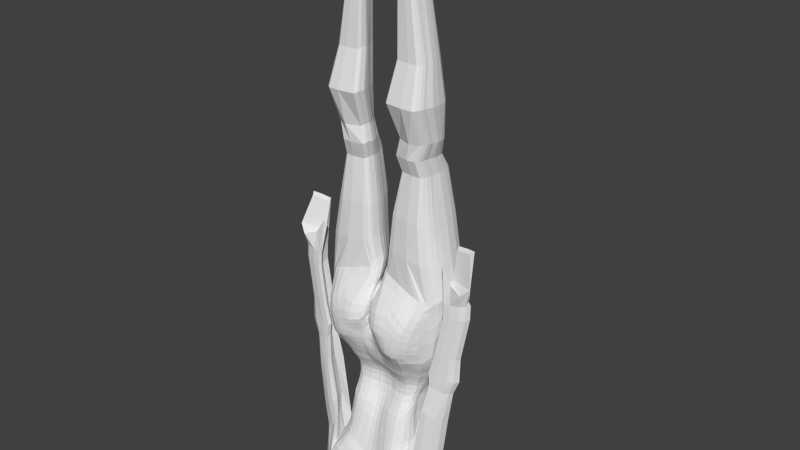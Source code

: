 # Source: FemaleBase001.blend  (saved by Blender 2.76.0; exported with 4.5.12 LTS)
import bpy
from mathutils import Matrix  # noqa: F401  (used for matrix-valued properties, if any)

bpy.ops.wm.read_factory_settings(use_empty=True)
scene = bpy.context.scene
scene.name = 'Scene'

# ---- collections
col_collection_1 = bpy.data.collections.new('Collection 1'); scene.collection.children.link(col_collection_1)

# ---- world
world_world = bpy.data.worlds.new('World'); scene.world = world_world
world_world.color = (0.05088, 0.05088, 0.05088)
world_world.use_sun_shadow = False
world_world.sun_shadow_jitter_overblur = 0.0
world_world.cycles.sampling_method = 'MANUAL'
world_world.cycles.sample_map_resolution = 256

# ---- meshes
me_cube_002 = bpy.data.meshes.new('Cube.002')
me_cube_002.from_pydata([(0.2256, 2.076, -0.08792), (0.5267, 2.959, -0.3782), (0.3283, 2.146, -0.6707), (0.5521, 2.975, -0.8988), (0.328, 2.558, -0.8042), (0.3961, 2.527, -0.0376), (0.649, 3.076, -0.4495), (0.382, 1.991, -0.4623), (0.4774, 2.574, -0.4441), (0.1141, 0.9296, -0.2255), (0.4023, 1.597, -0.07682), (0.05245, 0.9389, -0.868), (0.4005, 1.572, -0.6352), (0.4815, 1.27, -0.7942), (0.4909, 1.301, -0.1047), (0.4493, 1.643, -0.1368), (0.02297, 0.6846, -0.721), (0.6015, 1.294, -0.2481), (0.2571, 3.173, -0.6147), (0.1952, 3.141, -0.551), (0.1811, 3.148, -0.7729), (0.1585, 3.343, -0.6288), (0.1222, 3.327, -0.569), (0.1147, 3.329, -0.7675), (0.128, 3.176, -0.544), (0.1835, 3.205, -0.6123), (0.1169, 3.18, -0.7781), (0.1113, 0.7088, -0.4635), (0.2448, 1.133, -0.916), (0.166, 2.638, -0.8244), (0.1768, 2.993, -0.8811), (0.103, 2.144, -0.6704), (0.1229, 1.273, -0.8017), (0.1034, 1.593, -0.6524), (0.08775, 3.138, -0.8375), (0.08753, 3.326, -0.778), (0.07601, 3.173, -0.81), (0.1206, 1.125, -0.8474), (0.4223, 1.53, -0.08105), (0.4199, 1.504, -0.6675), (0.4837, 1.563, -0.1644), (0.1098, 1.52, -0.6883), (0.3559, 1.834, -0.5444), (0.411, 1.83, -0.314), (0.3059, 1.854, -0.08962), (0.08751, 1.83, -0.5471), (0.3157, 0.2673, -0.1449), (0.623, 0.6437, -0.6331), (0.6722, 0.5987, -0.1213), (0.7383, 0.5857, -0.4355), (0.1154, 0.4529, -0.6363), (0.1506, 0.4314, -0.3127), (0.07286, 0.3532, -0.5503), (0.1308, 0.5998, -0.388), (0.04041, 0.5267, -0.6155), (0.3624, 0.5336, -0.6719), (0.5403, 0.9743, -0.8023), (0.2981, 0.7944, -0.872), (0.1599, 0.8047, -0.8858), (0.0637, 1.419, -0.005326), (0.4432, 2.733, -0.1845), (0.2519, 2.539, -0.05035), (0.6912, 3.068, -0.722), (0.1315, 2.059, -0.04949), (0.1064, 2.695, -0.8223), (0.382, 2.986, -0.9178), (0.3276, 2.354, -0.7324), (0.4541, 2.766, -0.8879), (0.6207, 3.048, -0.414), (0.3782, 2.063, -0.5856), (0.3018, 2.994, -0.3998), (0.4276, 2.545, -0.6865), (0.3054, 2.293, -0.09819), (0.06648, 2.162, -0.6645), (0.3663, 2.035, -0.2334), (0.4877, 2.516, -0.1724), (0.3248, 1.989, -0.5936), (0.3985, 2.303, -0.4854), (0.4128, 1.564, -0.07775), (0.267, 1.214, -0.03428), (0.4995, 1.649, -0.4103), (0.08169, 0.848, -0.2344), (0.06884, 1.276, -0.785), (0.2747, 1.601, -0.6718), (0.1129, 2.998, -0.8841), (0.4617, 1.393, -0.7275), (0.4347, 1.623, -0.1019), (0.2211, 1.617, -0.03155), (0.6227, 1.313, -0.5271), (0.3363, 1.116, -0.1044), (0.02505, 0.9108, -0.805), (0.3893, 1.91, -0.3859), (0.2509, 2.592, -0.8311), (0.5716, 1.303, -0.1674), (0.2593, 1.965, -0.09748), (0.04597, 0.804, -0.8313), (0.5498, 1.431, -0.2124), (0.04928, 0.6528, -0.604), (0.2267, 3.169, -0.5774), (0.07278, 3.136, -0.8494), (0.5166, 3.151, -0.5143), (0.05939, 3.067, -0.8792), (0.1281, 3.136, -0.5322), (0.3959, 3.059, -0.4791), (0.221, 3.183, -0.6969), (0.3989, 3.056, -0.8785), (0.1483, 3.336, -0.596), (0.08299, 3.325, -0.7798), (0.1028, 3.324, -0.552), (0.1524, 3.336, -0.7041), (0.1583, 3.155, -0.5525), (0.1569, 3.278, -0.6249), (0.1087, 3.262, -0.7644), (0.122, 3.266, -0.5612), (0.2134, 3.183, -0.6151), (0.1456, 3.16, -0.7722), (0.09744, 3.178, -0.7956), (0.098, 3.17, -0.5268), (0.1702, 3.211, -0.6986), (0.1642, 3.199, -0.5705), (0.1125, 0.8073, -0.3324), (0.05786, 0.6644, -0.5244), (0.01992, 0.7389, -0.7282), (0.3615, 1.198, -0.9054), (0.05706, 1.095, -0.8133), (0.2236, 2.137, -0.6956), (0.3281, 1.287, -0.859), (0.05613, 1.605, -0.6397), (0.1344, 3.147, -0.8072), (0.1029, 3.327, -0.7747), (0.07, 3.172, -0.8154), (0.1848, 1.133, -0.8914), (0.1199, 1.208, -0.8214), (0.08061, 3.155, -0.823), (0.07938, 3.261, -0.7829), (0.1156, 1.4, -0.7469), (0.1326, 3.063, -0.862), (0.1689, 2.819, -0.8831), (0.1336, 2.389, -0.7571), (0.1039, 1.986, -0.5847), (0.4581, 1.416, -0.0904), (0.4097, 1.538, -0.651), (0.4673, 1.603, -0.1501), (0.1075, 1.556, -0.671), (0.05977, 1.523, -0.6947), (0.5238, 1.577, -0.4407), (0.2291, 1.524, -0.01877), (0.465, 1.55, -0.1147), (0.2842, 1.53, -0.7044), (0.3618, 1.698, -0.5786), (0.4349, 1.738, -0.2261), (0.3555, 1.726, -0.08108), (0.09096, 1.709, -0.576), (0.2543, 1.836, -0.577), (0.1771, 1.859, -0.05113), (0.3872, 1.853, -0.1801), (0.4163, 1.839, -0.4453), (0.05292, 1.834, -0.5435), (0.7102, 0.6195, -0.5377), (0.5074, 0.3625, -0.05942), (0.7586, 0.5895, -0.2472), (0.7147, 0.9442, -0.3349), (0.5829, 0.9493, -0.1095), (0.1994, 0.6099, -0.263), (0.5154, 1.134, -0.8154), (0.1305, 0.6672, -0.4346), (0.05094, 0.4495, -0.5815), (0.08117, 0.4037, -0.604), (0.07489, 0.3918, -0.4341), (0.1385, 0.5153, -0.3502), (0.03875, 0.6245, -0.6776), (0.04714, 0.5506, -0.5159), (0.2376, 0.4925, -0.6613), (0.2228, 0.3092, -0.2069), (0.5082, 0.5828, -0.6809), (0.1932, 0.9747, -0.9324), (0.5822, 0.8128, -0.7262), (0.3218, 0.6493, -0.766), (0.432, 0.8805, -0.8876), (0.1255, 0.6436, -0.7609), (0.1184, 1.472, -0.00979), (0.4718, 0.7215, -0.7883), (0.05504, 0.6119, -0.5552), (0.0567, 0.4755, -0.4745), (0.4062, 0.7714, -0.1216), (0.6883, 0.9464, -0.1901), (0.06641, 1.994, -0.5781), (0.384, 1.95, -0.5071), (0.3672, 1.946, -0.211), (0.1511, 1.958, -0.05424), (0.2334, 1.984, -0.6159), (0.2792, 1.565, -0.6883), (0.4505, 1.587, -0.1074), (0.2253, 1.57, -0.02371), (0.5117, 1.613, -0.4261), (0.05918, 1.56, -0.6709), (0.2575, 1.715, -0.6038), (0.08492, 2.425, -0.7542), (0.1084, 2.849, -0.8781), (0.2671, 3.06, -0.8853), (0.06088, 1.404, -0.7504), (0.09551, 3.262, -0.7754), (0.1137, 3.161, -0.799), (0.2549, 1.218, -0.8948), (0.0733, 0.7135, -0.3773), (0.191, 3.18, -0.5776), (0.1919, 3.193, -0.6964), (0.1118, 3.15, -0.5323), (0.0707, 3.154, -0.8331), (0.0738, 3.259, -0.7856), (0.09948, 3.262, -0.5418), (0.1496, 3.275, -0.6979), (0.1473, 3.276, -0.5916), (0.5295, 3.146, -0.7315), (0.2253, 3.058, -0.4895), (0.4717, 3.119, -0.4949), (0.01451, 0.8171, -0.7789), (0.5819, 1.45, -0.4823), (0.1736, 1.016, -0.1052), (0.2528, 1.367, -0.01208), (0.2003, 1.738, -0.04239), (0.5226, 1.427, -0.1423), (0.31, 1.414, -0.7733), (0.02932, 0.6692, -0.6311), (0.05873, 1.189, -0.7986), (0.4121, 1.738, -0.1395), (0.3959, 2.316, -0.6211), (0.1942, 2.295, -0.06376), (0.2676, 2.771, -0.2109), (0.4534, 1.739, -0.4216), (0.0925, 3.065, -0.8703), (0.3205, 2.79, -0.9121), (0.4155, 2.276, -0.2224), (0.238, 2.364, -0.7644), (0.05198, 1.711, -0.5721), (0.4816, 2.847, -0.2789), (0.331, 2.534, -0.02834), (0.7127, 3.086, -0.5817), (0.1805, 2.067, -0.06103), (0.06688, 2.708, -0.8178), (0.4735, 2.981, -0.9231), (0.3276, 2.25, -0.7016), (0.3881, 2.661, -0.8453), (0.5959, 3.025, -0.4018), (0.3611, 2.103, -0.6322), (0.1747, 2.992, -0.4187), (0.3858, 2.546, -0.7556), (0.3626, 2.409, -0.03989), (0.05192, 2.181, -0.6608), (0.3888, 2.015, -0.3429), (0.5014, 2.545, -0.2989), (0.3272, 2.068, -0.6323), (0.3818, 2.146, -0.4788), (0.4077, 1.58, -0.07686), (0.3838, 1.256, -0.05274), (0.4963, 1.655, -0.2776), (0.1134, 0.8915, -0.2288), (0.04872, 1.276, -0.7776), (0.342, 1.593, -0.664), (0.1449, 2.995, -0.8819), (0.4783, 1.335, -0.765), (0.4209, 1.611, -0.0868), (0.1162, 1.622, -0.03368), (0.5646, 1.294, -0.666), (0.4198, 1.208, -0.08352), (0.02083, 0.898, -0.755), (0.382, 1.95, -0.4226), (0.2083, 2.614, -0.8316), (0.5947, 1.301, -0.2056), (0.2391, 2.02, -0.09672), (0.05378, 0.8727, -0.8613), (0.5794, 1.363, -0.2324), (0.02477, 0.6564, -0.6687), (0.2411, 3.175, -0.594), (0.0667, 3.135, -0.8547), (0.398, 3.161, -0.5629), (0.06082, 3.102, -0.8687), (0.1612, 3.138, -0.5423), (0.3007, 3.089, -0.52), (0.2014, 3.17, -0.7368), (0.2971, 3.101, -0.8293), (0.1555, 3.339, -0.6116), (0.1128, 3.325, -0.5597), (0.138, 3.331, -0.7398), (0.176, 3.147, -0.5533), (0.1541, 3.314, -0.6285), (0.1105, 3.3, -0.7619), (0.1234, 3.225, -0.5521), (0.1962, 3.191, -0.6144), (0.13, 3.169, -0.7738), (0.1075, 3.179, -0.7874), (0.08247, 3.165, -0.5199), (0.1844, 3.213, -0.6568), (0.1477, 3.189, -0.5553), (0.1149, 0.756, -0.3963), (0.08482, 0.6843, -0.4927), (0.0194, 0.7086, -0.7288), (0.2964, 1.163, -0.9189), (0.03619, 1.077, -0.7938), (0.1628, 2.138, -0.6894), (0.2262, 1.284, -0.8428), (0.07715, 1.595, -0.649), (0.111, 3.143, -0.8223), (0.09532, 3.327, -0.7768), (0.07283, 3.173, -0.8127), (0.1531, 1.13, -0.8705), (0.119, 1.174, -0.8295), (0.07772, 3.163, -0.8154), (0.0841, 3.297, -0.7759), (0.1185, 1.338, -0.7736), (0.1098, 3.102, -0.849), (0.1663, 2.728, -0.858), (0.1166, 2.264, -0.7199), (0.1047, 2.065, -0.6258), (0.4404, 1.473, -0.08467), (0.4147, 1.521, -0.6591), (0.4753, 1.583, -0.1572), (0.1088, 1.538, -0.6797), (0.04433, 1.516, -0.7009), (0.4927, 1.556, -0.5647), (0.3289, 1.528, -0.03576), (0.478, 1.558, -0.1374), (0.198, 1.527, -0.6989), (0.353, 1.764, -0.5544), (0.4236, 1.784, -0.2707), (0.3311, 1.79, -0.08526), (0.08872, 1.768, -0.5518), (0.1726, 1.833, -0.5694), (0.2455, 1.858, -0.06057), (0.4069, 1.844, -0.2436), (0.398, 1.839, -0.5023), (0.04105, 1.835, -0.539), (0.6752, 0.6337, -0.5861), (0.6005, 0.4898, -0.07591), (0.7674, 0.5874, -0.3406), (0.6679, 1.121, -0.2847), (0.6288, 0.7748, -0.1088), (0.2455, 0.417, -0.1907), (0.3916, 1.092, -0.9131), (0.1253, 0.6925, -0.4547), (0.0575, 0.4084, -0.5636), (0.07362, 0.375, -0.584), (0.1055, 0.4123, -0.3712), (0.134, 0.5575, -0.3684), (0.03521, 0.5663, -0.6299), (0.08149, 0.5782, -0.4492), (0.1764, 0.4738, -0.6467), (0.1823, 0.3738, -0.2617), (0.4361, 0.5568, -0.6811), (0.5609, 0.8995, -0.77), (0.3111, 0.7136, -0.8185), (0.368, 0.8294, -0.882), (0.1012, 0.5531, -0.6871), (0.06145, 1.57, -0.02844), (0.4172, 2.636, -0.09328), (0.1632, 2.547, -0.0943), (0.6449, 3.026, -0.8309), (0.07862, 2.051, -0.04521), (0.136, 2.666, -0.8243), (0.28, 2.991, -0.9046), (0.3234, 2.458, -0.7639), (0.511, 2.866, -0.9106), (0.6386, 3.062, -0.4285), (0.3869, 2.026, -0.5281), (0.4279, 2.994, -0.3753), (0.4544, 2.556, -0.5865), (0.2507, 2.201, -0.1108), (0.08442, 2.153, -0.6682), (0.3171, 2.057, -0.1486), (0.4516, 2.513, -0.08392), (0.3343, 1.912, -0.5612), (0.4383, 2.43, -0.4557), (0.4175, 1.547, -0.07932), (0.1303, 1.161, -0.03282), (0.4745, 1.625, -0.5322), (0.04838, 0.8132, -0.2385), (0.09574, 1.274, -0.7922), (0.1913, 1.6, -0.6673), (0.0794, 2.994, -0.8848), (0.4425, 1.45, -0.6938), (0.4446, 1.634, -0.118), (0.3146, 1.608, -0.04141), (0.6311, 1.31, -0.392), (0.2262, 1.021, -0.1415), (0.0335, 0.9275, -0.8476), (0.3992, 1.87, -0.35), (0.2915, 2.572, -0.8251), (0.5387, 1.304, -0.1299), (0.2818, 1.909, -0.0951), (0.0342, 0.7409, -0.7819), (0.5172, 1.497, -0.1895), (0.06036, 0.6683, -0.5201), (0.2107, 3.157, -0.5627), (0.0801, 3.137, -0.8434), (0.6089, 3.127, -0.4707), (0.05609, 3.035, -0.8832), (0.09581, 3.133, -0.5243), (0.5029, 3.044, -0.4135), (0.2381, 3.185, -0.6557), (0.4859, 3.019, -0.9073), (0.1372, 3.331, -0.5807), (0.08525, 3.326, -0.7789), (0.09214, 3.322, -0.5453), (0.1604, 3.339, -0.6677), (0.1421, 3.164, -0.55), (0.1629, 3.242, -0.6193), (0.1085, 3.222, -0.7674), (0.1211, 3.3, -0.569), (0.2346, 3.176, -0.6152), (0.1628, 3.153, -0.7717), (0.0868, 3.176, -0.8031), (0.1132, 3.173, -0.5346), (0.1483, 3.2, -0.7421), (0.1768, 3.205, -0.5886), (0.1128, 0.8716, -0.2838), (0.02997, 0.6485, -0.5514), (0.01106, 0.7745, -0.7225), (0.4217, 1.23, -0.8687), (0.08897, 1.112, -0.8301), (0.2793, 2.138, -0.6931), (0.4151, 1.285, -0.8419), (0.04196, 1.607, -0.6352), (0.1577, 3.148, -0.7908), (0.1093, 3.328, -0.772), (0.06741, 3.171, -0.8181), (0.2157, 1.134, -0.9065), (0.1212, 1.241, -0.8128), (0.08413, 3.147, -0.8308), (0.07524, 3.218, -0.7908), (0.1129, 1.461, -0.7203), (0.1546, 3.029, -0.8753), (0.1705, 2.905, -0.8941), (0.15, 2.513, -0.7911), (0.09856, 1.909, -0.555), (0.4747, 1.358, -0.09778), (0.405, 1.555, -0.643), (0.4587, 1.623, -0.1432), (0.1056, 1.575, -0.6621), (0.08325, 1.521, -0.6907), (0.5275, 1.581, -0.3104), (0.1186, 1.518, -0.01596), (0.4467, 1.541, -0.09445), (0.3563, 1.524, -0.6965), (0.08353, 0.9664, -0.8927), (0.3787, 1.633, -0.6062), (0.4449, 1.691, -0.1811), (0.3794, 1.662, -0.07738), (0.09728, 1.65, -0.6106), (0.3112, 1.836, -0.5724), (0.0981, 1.855, -0.04821), (0.3558, 1.858, -0.1267), (0.4216, 1.837, -0.3812), (0.06532, 1.83, -0.5441), (0.7305, 0.6026, -0.4875), (0.3987, 0.2867, -0.07426), (0.7324, 0.5928, -0.1716), (0.7418, 0.766, -0.3851), (0.5335, 1.126, -0.1091), (0.154, 0.7997, -0.2875), (0.5246, 1.085, -0.8146), (0.1306, 0.6336, -0.4112), (0.04488, 0.4861, -0.6006), (0.09736, 0.4291, -0.622), (0.0589, 0.3734, -0.4916), (0.1433, 0.4732, -0.3313), (0.02899, 0.6413, -0.6808), (0.02723, 0.532, -0.5736), (0.2997, 0.5111, -0.6694), (0.262, 0.2878, -0.1663), (0.5691, 0.6095, -0.6704), (0.1757, 0.8926, -0.9192), (0.6033, 0.7241, -0.6745), (0.3341, 0.5906, -0.7157), (0.4879, 0.9332, -0.8678), (0.1354, 0.7223, -0.8227), (0.06129, 1.515, -0.01963), (0.4038, 0.6797, -0.7819), (0.5314, 0.768, -0.7752), (0.4524, 0.7976, -0.8459), (0.4891, 0.6506, -0.7292), (0.04948, 0.5813, -0.5358), (0.05406, 0.6353, -0.5801), (0.08464, 0.6417, -0.4921), (0.03219, 0.6023, -0.6131), (0.06177, 0.4351, -0.4537), (0.05075, 0.5142, -0.4941), (0.0901, 0.4957, -0.4099), (0.03622, 0.4575, -0.535), (0.4565, 0.5907, -0.09351), (0.3694, 0.9476, -0.131), (0.4996, 0.8619, -0.09306), (0.2912, 0.6898, -0.1676), (0.7338, 0.7696, -0.2123), (0.6347, 1.126, -0.1712), (0.7182, 0.9486, -0.2592), (0.6495, 0.9507, -0.1384), (0.05031, 1.999, -0.5756), (0.08435, 1.99, -0.5819), (0.06784, 2.078, -0.6196), (0.05948, 1.913, -0.5524), (0.3632, 1.968, -0.5568), (0.3935, 1.931, -0.4482), (0.3771, 2.006, -0.5458), (0.3967, 1.894, -0.4752), (0.3889, 1.932, -0.2943), (0.3264, 1.96, -0.1446), (0.3624, 1.99, -0.2235), (0.376, 1.899, -0.196), (0.209, 1.963, -0.06686), (0.08674, 1.952, -0.04895), (0.141, 2.009, -0.05376), (0.164, 1.908, -0.05379), (0.1695, 1.982, -0.6064), (0.2819, 1.983, -0.6133), (0.2284, 2.061, -0.6549), (0.2437, 1.911, -0.5858), (0.2817, 1.547, -0.6962), (0.277, 1.583, -0.6803), (0.1947, 1.563, -0.6834), (0.3487, 1.558, -0.6799), (0.4577, 1.568, -0.111), (0.443, 1.605, -0.1042), (0.4621, 1.596, -0.1267), (0.4342, 1.576, -0.08946), (0.2272, 1.547, -0.02094), (0.2232, 1.594, -0.02767), (0.3219, 1.568, -0.03725), (0.1175, 1.57, -0.02358), (0.5175, 1.594, -0.4334), (0.5056, 1.631, -0.4184), (0.4827, 1.59, -0.5486), (0.5142, 1.618, -0.2946), (0.05991, 1.542, -0.6833), (0.05796, 1.579, -0.6584), (0.04389, 1.562, -0.6699), (0.08122, 1.558, -0.6705), (0.1762, 1.714, -0.5954), (0.3144, 1.711, -0.6006), (0.2547, 1.774, -0.5804), (0.2662, 1.656, -0.6347), (0.0734, 2.291, -0.7154), (0.09596, 2.56, -0.7883), (0.05794, 2.444, -0.7492), (0.109, 2.407, -0.7566), (0.1068, 2.771, -0.8508), (0.1091, 2.923, -0.8954), (0.06924, 2.863, -0.8721), (0.1386, 2.834, -0.8799), (0.2013, 3.101, -0.8459), (0.3248, 3.026, -0.9084), (0.3332, 3.06, -0.8852), (0.1996, 3.061, -0.8721), (0.06392, 1.341, -0.7699), (0.06084, 1.465, -0.7271), (0.0445, 1.404, -0.75), (0.08672, 1.402, -0.7483), (0.09906, 3.298, -0.7705), (0.09374, 3.221, -0.7806), (0.1025, 3.262, -0.771), (0.08753, 3.261, -0.7797), (0.1049, 3.168, -0.7962), (0.1237, 3.153, -0.8027), (0.1296, 3.161, -0.7857), (0.09715, 3.158, -0.8112), (0.2139, 1.178, -0.8916), (0.2914, 1.254, -0.8828), (0.1874, 1.214, -0.8637), (0.3154, 1.217, -0.9063), (0.09601, 0.7585, -0.3566), (0.0361, 0.6766, -0.3913), (0.06825, 0.78, -0.3055), (0.07447, 0.6808, -0.4489), (0.1764, 3.188, -0.5757), (0.2083, 3.173, -0.5788), (0.1754, 3.17, -0.5633), (0.2029, 3.185, -0.5944), (0.1796, 3.2, -0.6965), (0.206, 3.186, -0.6962), (0.2045, 3.194, -0.6562), (0.1702, 3.182, -0.736), (0.1044, 3.16, -0.5303), (0.1195, 3.142, -0.5333), (0.08849, 3.147, -0.5242), (0.1349, 3.153, -0.542), (0.06983, 3.162, -0.8232), (0.07191, 3.146, -0.8423), (0.0753, 3.155, -0.828), (0.06657, 3.154, -0.8378), (0.07902, 3.296, -0.7778), (0.06917, 3.216, -0.7951), (0.07648, 3.26, -0.7842), (0.1012, 3.296, -0.5508), (0.09824, 3.221, -0.5315), (0.08735, 3.26, -0.5338), (0.111, 3.264, -0.5507), (0.1481, 3.309, -0.6996), (0.1547, 3.244, -0.6956), (0.1594, 3.277, -0.6625), (0.1338, 3.269, -0.735), (0.1455, 3.308, -0.5971), (0.1523, 3.24, -0.583), (0.1362, 3.271, -0.5745), (0.1546, 3.277, -0.6065), (0.3872, 3.162, -0.7151), (0.6384, 3.121, -0.7352), (0.535, 3.176, -0.6215), (0.4696, 3.116, -0.8124), (0.1403, 3.061, -0.4934), (0.3112, 3.056, -0.4863), (0.2727, 3.033, -0.4567), (0.1758, 3.09, -0.5182), (0.434, 3.089, -0.4859), (0.4954, 3.14, -0.5032), (0.5691, 3.088, -0.4295), (0.3572, 3.134, -0.5398), (0.0235, 0.8071, -0.8087), (0.01798, 0.8315, -0.7448), (0.01153, 0.7775, -0.756), (0.01884, 0.8636, -0.794), (0.6048, 1.384, -0.5031), (0.5543, 1.514, -0.4618), (0.5445, 1.436, -0.6118), (0.59, 1.451, -0.3504), (0.1214, 0.9272, -0.1651), (0.2285, 1.107, -0.05277), (0.2576, 1.066, -0.09923), (0.0857, 0.9732, -0.1105), (0.2608, 1.29, -0.01599), (0.2412, 1.445, -0.01166), (0.3592, 1.392, -0.03574), (0.1313, 1.337, -0.002667), (0.2815, 1.734, -0.05015), (0.1077, 1.738, -0.04316), (0.1888, 1.799, -0.04696), (0.2106, 1.677, -0.0377), (0.5476, 1.365, -0.156), (0.494, 1.489, -0.1279), (0.5415, 1.43, -0.1754), (0.4951, 1.423, -0.1114), (0.3193, 1.352, -0.8136), (0.2973, 1.473, -0.7368), (0.2139, 1.41, -0.7635), (0.3916, 1.411, -0.7629), (0.03966, 0.6609, -0.6175), (0.02311, 0.6766, -0.6457), (0.04727, 0.653, -0.5779), (0.01733, 0.6957, -0.6856), (0.05524, 1.145, -0.8026), (0.06448, 1.233, -0.7938), (0.04111, 1.18, -0.7879), (0.08877, 1.199, -0.81), (0.4289, 1.74, -0.1802), (0.3891, 1.734, -0.1047), (0.4003, 1.796, -0.1602), (0.4253, 1.681, -0.1191), (0.3888, 2.19, -0.6032), (0.4009, 2.434, -0.6466), (0.3722, 2.332, -0.6831), (0.4062, 2.306, -0.5586), (0.156, 2.183, -0.06106), (0.238, 2.412, -0.03136), (0.2499, 2.294, -0.07239), (0.1279, 2.298, -0.07113), (0.2573, 2.663, -0.1156), (0.2843, 2.894, -0.303), (0.3692, 2.764, -0.1863), (0.1623, 2.776, -0.2439), (0.4256, 1.727, -0.5097), (0.4578, 1.744, -0.3266), (0.4324, 1.788, -0.4329), (0.4757, 1.694, -0.4168), (0.08272, 3.102, -0.86), (0.1029, 3.032, -0.8778), (0.1125, 3.064, -0.8651), (0.07316, 3.066, -0.8749), (0.284, 2.69, -0.8771), (0.3498, 2.888, -0.9313), (0.2441, 2.803, -0.9034), (0.3894, 2.773, -0.9116), (0.3753, 2.164, -0.2349), (0.4649, 2.389, -0.18), (0.4241, 2.284, -0.3433), (0.3756, 2.282, -0.1432), (0.2308, 2.249, -0.7342), (0.2448, 2.479, -0.796), (0.1855, 2.375, -0.7663), (0.2852, 2.356, -0.7572), (0.0392, 1.712, -0.5681), (0.06702, 1.71, -0.5731), (0.05143, 1.77, -0.5498), (0.05396, 1.654, -0.6046), (0.07166, 1.651, -0.6069), (0.06577, 1.768, -0.5491), (0.03903, 1.77, -0.5459), (0.2871, 2.466, -0.7876), (0.1973, 2.494, -0.7982), (0.1736, 2.254, -0.7331), (0.4268, 2.397, -0.0899), (0.4711, 2.404, -0.3127), (0.3891, 2.156, -0.3546), (0.4345, 2.875, -0.936), (0.2597, 2.896, -0.9167), (0.2247, 2.708, -0.8725), (0.07736, 3.034, -0.8819), (0.1287, 3.03, -0.8756), (0.09619, 3.102, -0.8542), (0.4779, 1.7, -0.302), (0.4388, 1.79, -0.3535), (0.4081, 1.781, -0.5019), (0.1663, 2.892, -0.3281), (0.3989, 2.89, -0.2796), (0.3503, 2.652, -0.08919), (0.1583, 2.413, -0.05993), (0.3028, 2.412, -0.02322), (0.2075, 2.19, -0.07758), (0.4175, 2.435, -0.5621), (0.3712, 2.442, -0.7143), (0.3668, 2.218, -0.6562), (0.4061, 1.673, -0.09421), (0.3728, 1.796, -0.1157), (0.4186, 1.793, -0.2123), (0.09242, 1.237, -0.8028), (0.04639, 1.228, -0.7848), (0.03708, 1.13, -0.7879), (0.01398, 0.7173, -0.6924), (0.03696, 0.6513, -0.6004), (0.05311, 0.6556, -0.5477), (0.3748, 1.469, -0.7268), (0.206, 1.469, -0.7319), (0.22, 1.349, -0.8011), (0.4712, 1.482, -0.1021), (0.51, 1.494, -0.1564), (0.5702, 1.366, -0.1917), (0.112, 1.68, -0.03962), (0.1029, 1.797, -0.04609), (0.2638, 1.796, -0.05543), (0.1251, 1.428, -0.003845), (0.3444, 1.46, -0.03349), (0.3723, 1.324, -0.041), (0.1109, 1.067, -0.06467), (0.3247, 1.159, -0.06432), (0.1775, 0.9746, -0.1582), (0.5598, 1.517, -0.3315), (0.5205, 1.497, -0.5888), (0.5641, 1.371, -0.6381), (0.01412, 0.8646, -0.7508), (0.01652, 0.8025, -0.7351), (0.0145, 0.7568, -0.7729), (0.3783, 3.151, -0.5504), (0.593, 3.112, -0.4461), (0.5363, 3.065, -0.4208), (0.2379, 3.087, -0.5215), (0.3937, 3.046, -0.4245), (0.1637, 3.036, -0.4688), (0.5811, 3.081, -0.8405), (0.6593, 3.151, -0.5999), (0.397, 3.178, -0.639), (0.1601, 3.242, -0.5998), (0.1395, 3.233, -0.5659), (0.1351, 3.304, -0.5812), (0.1365, 3.234, -0.7353), (0.1656, 3.244, -0.6585), (0.1563, 3.311, -0.6651), (0.1111, 3.223, -0.541), (0.08462, 3.217, -0.5233), (0.09018, 3.295, -0.5436), (0.07206, 3.217, -0.7929), (0.08153, 3.296, -0.7768), (0.06689, 3.146, -0.8475), (0.07772, 3.146, -0.8365), (0.07352, 3.163, -0.8193), (0.1476, 3.144, -0.5435), (0.09192, 3.139, -0.5251), (0.08521, 3.156, -0.5226), (0.1852, 3.174, -0.7359), (0.2208, 3.188, -0.6559), (0.1931, 3.201, -0.6563), (0.2214, 3.178, -0.5951), (0.1926, 3.162, -0.5645), (0.1604, 3.178, -0.5609), (0.04116, 0.6528, -0.4695), (0.04017, 0.7478, -0.3129), (0.09563, 0.8236, -0.2948), (0.3673, 1.253, -0.8841), (0.2066, 1.25, -0.8562), (0.1662, 1.177, -0.8658), (0.1039, 3.15, -0.8168), (0.1432, 3.153, -0.7877), (0.1177, 3.169, -0.7853), (0.08458, 3.219, -0.7861), (0.1015, 3.221, -0.7748), (0.1052, 3.299, -0.7671), (0.08529, 1.463, -0.7231), (0.04435, 1.465, -0.7273), (0.04668, 1.342, -0.7684), (0.2396, 3.027, -0.8933), (0.4073, 3.024, -0.9186), (0.2486, 3.101, -0.8393), (0.1397, 2.914, -0.8946), (0.07069, 2.931, -0.8867), (0.0682, 2.792, -0.8468), (0.1227, 2.536, -0.7906), (0.06253, 2.582, -0.7843), (0.0541, 2.307, -0.7086), (0.3267, 1.65, -0.6307), (0.3096, 1.771, -0.5776), (0.1735, 1.772, -0.5727), (0.07937, 1.577, -0.66), (0.04314, 1.581, -0.6552), (0.04429, 1.543, -0.6842), (0.5054, 1.637, -0.2863), (0.4786, 1.608, -0.5405), (0.4875, 1.573, -0.5566), (0.1169, 1.596, -0.02889), (0.3183, 1.588, -0.03906), (0.3254, 1.548, -0.03633), (0.4278, 1.593, -0.08766), (0.4538, 1.615, -0.122), (0.4699, 1.577, -0.132), (0.3453, 1.576, -0.672), (0.193, 1.581, -0.6757), (0.1963, 1.545, -0.6911), (0.2934, 1.91, -0.5832), (0.2806, 2.061, -0.6526), (0.1665, 2.061, -0.6466), (0.09236, 1.903, -0.04925), (0.08249, 2.001, -0.04841), (0.193, 2.015, -0.06682), (0.3399, 1.908, -0.1366), (0.3174, 2.008, -0.1493), (0.3849, 1.973, -0.3184), (0.4056, 1.883, -0.4143), (0.3868, 1.978, -0.487), (0.3593, 2.036, -0.5947), (0.07741, 1.911, -0.5518), (0.08573, 2.072, -0.6233), (0.05169, 2.086, -0.6156), (0.5932, 1.127, -0.1306), (0.6647, 1.126, -0.2242), (0.7533, 0.7695, -0.2949), (0.2547, 0.8707, -0.1871), (0.4552, 1.036, -0.1031), (0.5467, 0.683, -0.07771), (0.5412, 0.2141, -0.6549), (0.03054, 0.4954, -0.5535), (0.08487, 0.5374, -0.4285), (0.09549, 0.4543, -0.3904), (0.03213, 0.6305, -0.6397), (0.07733, 0.6569, -0.5084), (0.08329, 0.6103, -0.4708), (0.3874, 0.1959, -0.6695), (0.609, 0.2132, -0.6188), (0.5506, 0.6873, -0.7161), (0.5091, 0.8517, -0.8312), (0.3871, 0.748, -0.8362), (0.04421, 1.521, -0.02347), (0.04523, 1.439, -0.009111), (0.04481, 1.535, -0.02559), (0.045, 1.489, -0.01755), (0.08842, 1.544, -0.0207), (0.04486, 1.542, -0.0267), (0.06333, 1.443, -0.007344), (0.06224, 1.491, -0.01529), (0.08768, 1.47, -0.01025), (0.04513, 1.464, -0.013), (0.04454, 1.528, -0.02451), (0.08803, 1.57, -0.02524), (0.04384, 1.514, -0.0223), (0.04486, 1.57, -0.03195), (0.08881, 1.517, -0.01693), (0.04537, 1.414, -0.006968), (0.06159, 1.543, -0.02362), (0.419, 0.6171, -0.7272), (0.02779, 0.567, -0.592), (0.04279, 0.4193, -0.5124), (0.3435, 0.5021, -0.1205), (0.697, 0.7735, -0.1467), (0.04641, 1.915, -0.548), (0.3759, 1.904, -0.5249), (0.3968, 1.888, -0.2692), (0.2268, 1.91, -0.06514), (0.1723, 1.909, -0.5772), (0.3524, 1.541, -0.688), (0.4404, 1.558, -0.0919), (0.1181, 1.544, -0.01941), (0.5207, 1.6, -0.3027), (0.08248, 1.54, -0.6808), (0.1842, 1.656, -0.6279), (0.09475, 2.277, -0.7186), (0.1364, 2.75, -0.8549), (0.1547, 3.101, -0.8455), (0.0903, 1.339, -0.7705), (0.09168, 3.298, -0.7737), (0.09133, 3.166, -0.8061), (0.2585, 1.176, -0.9087), (0.09791, 0.7147, -0.4227), (0.1883, 3.193, -0.5927), (0.1581, 3.189, -0.738), (0.1233, 3.162, -0.5394), (0.06655, 3.162, -0.8271), (0.1114, 3.298, -0.5591), (0.1335, 3.304, -0.7346), (0.1519, 3.311, -0.6118), (0.3445, 3.141, -0.7757), (0.117, 3.093, -0.5132), (0.329, 3.112, -0.5297), (0.02932, 0.8661, -0.8325), (0.6156, 1.383, -0.3698), (0.06096, 0.8874, -0.1693), (0.133, 1.25, -0.009729), (0.2984, 1.671, -0.04536), (0.5173, 1.363, -0.1216), (0.4051, 1.35, -0.8069), (0.02384, 0.6763, -0.6765), (0.0866, 1.159, -0.8159), (0.4391, 1.688, -0.1478), (0.3942, 2.167, -0.5451), (0.09687, 2.181, -0.05024), (0.1588, 2.675, -0.1612), (0.4484, 1.675, -0.521), (0.07012, 3.102, -0.8646), (0.339, 2.671, -0.8708), (0.3398, 2.177, -0.1537), (0.2826, 2.246, -0.7272), (0.04053, 1.655, -0.6005), (0.6906, 1.031, -0.312), (0.6262, 1.312, -0.485), (0.693, 0.6272, -0.5617), (0.6597, 1.115, -0.3957), (0.6552, 1.107, -0.5327), (0.5889, 1.1, -0.6888), (0.6944, 0.943, -0.4343), (0.717, 0.7614, -0.4617), (0.6161, 0.925, -0.6593), (0.6491, 0.7401, -0.6067), (0.6737, 0.9414, -0.5336), (0.6893, 0.7556, -0.5292), (0.401, 1.037, -0.9121), (0.464, 1.062, -0.8813), (0.3329, 1.013, -0.9257), (0.06155, 0.5115, -0.6419), (0.2688, 0.9925, -0.9308), (0.2818, 0.9032, -0.9168), (0.5105, 2.713, -0.2865), (0.5184, 2.763, -0.3869), (0.4811, 2.648, -0.1852), (0.03893, 1.527, -0.02569), (0.02897, 1.52, -0.03048), (0.04444, 1.502, -0.0199), (0.03424, 1.501, -0.0239), (0.03153, 1.521, -0.02931), (0.0312, 1.501, -0.02499), (0.03129, 1.527, -0.02832), (0.03085, 1.488, -0.01937), (0.03117, 1.503, -0.02593), (0.03147, 1.513, -0.02941), (0.03143, 1.52, -0.02949), (0.03946, 1.488, -0.01847), (0.03999, 1.535, -0.02655), (0.03919, 1.501, -0.02127), (0.03965, 1.528, -0.02559), (0.03892, 1.513, -0.02426), (0.03881, 1.496, -0.02001), (0.03965, 1.528, -0.02547), (0.03921, 1.52, -0.02498), (0.03213, 1.534, -0.02763), (0.6858, 0.2042, -0.4432), (0.1784, 0.1655, -0.3014), (0.6164, 0.2156, -0.08915), (0.3195, 0.1254, -0.1394), (0.1955, 0.1732, -0.6508), (0.108, 0.1406, -0.5533), (0.2347, 0.1359, -0.2047), (0.1223, 0.1546, -0.6142), (0.1158, 0.1552, -0.4332), (0.6465, 0.2097, -0.569), (0.4747, 0.1544, -0.05264), (0.6979, 0.2112, -0.2358), (0.6689, 0.2143, -0.1492), (0.7043, 0.2082, -0.3411), (0.3912, 0.1322, -0.08385), (0.5507, 0.1886, -0.05307), (0.6697, 0.2058, -0.5126), (0.1031, 0.1473, -0.4967), (0.1433, 0.162, -0.3651), (0.139, 0.1635, -0.6337), (0.1134, 0.1456, -0.5902), (0.2056, 0.1515, -0.2494), (0.2698, 0.1297, -0.1707), (0.05467, 3.008, -0.8852), (0.06249, 2.555, -0.1514), (0.05793, 2.327, -0.1035), (0.06473, 2.986, -0.4232), (0.05973, 2.693, -0.2093), (0.06201, 2.896, -0.3507), (0.06286, 2.789, -0.2753), (0.06221, 2.416, -0.1099), (0.4538, 2.604, -0.1124), (0.4738, 1.006, -0.8801), (0.5301, 1.037, -0.8147), (0.348, 0.9311, -0.9146), (0.4142, 0.9677, -0.9069), (0.5882, 0.9942, -0.7092), (0.5797, 1.053, -0.7197), (0.6217, 0.8333, -0.6546), (0.04014, 0.9758, -0.8312), (0.2586, 1.049, -0.9283), (0.4553, 1.113, -0.8797), (0.5674, 1.148, -0.7229), (0.3226, 1.069, -0.9275), (0.07672, 0.9974, -0.8734), (0.4445, 1.172, -0.8741), (0.3815, 1.147, -0.9105), (0.5043, 1.196, -0.8066), (0.3128, 1.119, -0.9252), (0.2497, 1.094, -0.9222), (0.03438, 1.018, -0.8116), (0.5595, 1.213, -0.7161), (0.0685, 1.038, -0.8457), (0.2131, 1.083, -0.9158), (0.2276, 0.9814, -0.9325), (0.2206, 1.037, -0.9261), (0.1911, 1.028, -0.9236), (0.185, 1.075, -0.9084), (0.1627, 1.021, -0.9174), (0.1665, 0.9787, -0.9283), (0.1572, 1.068, -0.8975), (0.1289, 1.061, -0.8826), (0.1346, 1.014, -0.9067), (0.1388, 0.9714, -0.9194), (0.1064, 1.005, -0.8926), (0.1112, 0.9591, -0.9074), (0.09938, 1.051, -0.8657), (0.2204, 0.7136, -0.8209), (0.2289, 0.7956, -0.8805), (0.2295, 0.896, -0.921), (0.2125, 0.6433, -0.7621), (0.2148, 0.4856, -0.6557), (0.2095, 0.5728, -0.7054), (0.1067, 0.8828, -0.895), (0.09328, 0.8041, -0.8608), (0.0709, 0.7226, -0.7914), (0.06281, 1.467, -0.01123), (0.09387, 1.423, -0.004579), (0.1203, 1.495, -0.01285), (0.09009, 1.493, -0.01382), (0.1219, 1.472, -0.009769), (0.09139, 1.469, -0.01064), (0.1236, 1.449, -0.006722), (0.09265, 1.446, -0.007553), (0.1541, 0.8895, -0.9116), (0.1281, 0.8858, -0.9025), (0.08007, 0.8777, -0.878), (0.1383, 0.8045, -0.8777), (0.1158, 0.8043, -0.8692), (0.5582, 2.804, -0.7041), (0.5816, 2.817, -0.5841), (0.5246, 2.803, -0.796), (0.9209, 0.6728, -0.6488), (0.8851, 0.7225, -0.5404), (0.8627, 0.7203, -0.5834), (0.8481, 0.6951, -0.6554), (1.091, 0.6692, -0.534), (1.068, 0.6681, -0.5844), (1.016, 0.671, -0.624), (0.9683, 0.6776, -0.4703), (0.9969, 0.6741, -0.4743), (1.017, 0.6718, -0.4792), (1.031, 0.6691, -0.4865), (0.8885, 0.6877, -0.463), (0.8353, 0.7149, -0.6161), (0.7192, 1.824, -0.5768), (0.6647, 1.841, -0.7458), (0.8631, 1.937, -0.6482), (0.7913, 1.926, -0.488), (0.8224, 1.939, -0.5064), (0.6659, 1.815, -0.6866), (0.7203, 1.89, -0.7396), (0.6965, 1.817, -0.639), (0.8848, 1.946, -0.5753), (0.8143, 1.916, -0.7046), (0.7643, 1.915, -0.4816), (0.8104, 1.933, -0.4956), (0.689, 1.884, -0.4692), (0.7712, 1.562, -0.6823), (0.7383, 1.519, -0.613), (0.9368, 1.602, -0.5692), (0.8656, 1.581, -0.6584), (0.8152, 1.58, -0.5042), (0.8623, 1.592, -0.514), (0.738, 1.559, -0.4956), (0.7608, 1.525, -0.5701), (0.7111, 1.532, -0.6866), (0.915, 1.595, -0.6195), (0.8428, 1.587, -0.5087), (0.8748, 1.596, -0.5215), (0.7086, 1.517, -0.6458), (0.7831, 1.403, -0.6761), (0.7337, 1.375, -0.6074), (1.004, 1.435, -0.5631), (0.9088, 1.418, -0.6522), (0.8416, 1.418, -0.4981), (0.9049, 1.427, -0.5078), (0.7379, 1.402, -0.4895), (0.7634, 1.379, -0.5645), (0.7006, 1.381, -0.6807), (0.975, 1.429, -0.6133), (0.8787, 1.424, -0.5025), (0.9219, 1.43, -0.5153), (0.6948, 1.372, -0.6401), (0.8361, 1.14, -0.6662), (0.7919, 1.136, -0.5986), (1.004, 1.161, -0.5523), (0.9311, 1.15, -0.6419), (0.8808, 1.152, -0.4879), (0.9292, 1.156, -0.4973), (0.8013, 1.144, -0.4798), (0.8142, 1.14, -0.5556), (0.7704, 1.132, -0.6715), (0.9816, 1.156, -0.6027), (0.9092, 1.154, -0.4922), (0.9423, 1.157, -0.5047), (0.7633, 1.132, -0.6313), (0.6237, 2.513, -0.5914), (0.5587, 2.556, -0.7718), (0.744, 2.723, -0.6709), (0.6725, 2.701, -0.5006), (0.7018, 2.725, -0.5206), (0.5682, 2.503, -0.7078), (0.6041, 2.646, -0.7667), (0.6007, 2.503, -0.6573), (0.7653, 2.737, -0.5938), (0.6972, 2.689, -0.7303), (0.6471, 2.682, -0.4935), (0.6908, 2.714, -0.5088), (0.5759, 2.626, -0.4794), (0.6567, 2.382, -0.7597), (0.6076, 2.276, -0.6511), (0.825, 2.418, -0.5798), (0.7546, 2.393, -0.7177), (0.6926, 2.411, -0.4897), (0.7437, 2.424, -0.5019), (0.6091, 2.386, -0.4804), (0.6284, 2.28, -0.585), (0.5889, 2.323, -0.7668), (0.8051, 2.41, -0.6566), (0.7225, 2.419, -0.495), (0.7578, 2.429, -0.5127), (0.5795, 2.282, -0.7029), (0.3321, -2.96, -0.6096), (0.2566, -2.961, -0.6159), (0.351, -2.96, -0.5767), (0.4291, -2.961, -0.4186), (0.1569, -2.962, -0.2464), (0.3572, -2.871, -0.03199), (0.216, -2.928, -0.1013), (0.1424, -2.963, -0.5954), (0.3781, -2.665, -0.1588), (0.1793, -2.949, -0.1464), (0.4088, -2.707, -0.3252), (0.1235, -2.969, -0.397), (0.3658, -2.961, -0.5268), (0.2938, -2.886, -0.001739), (0.3887, -2.928, -0.171), (0.38, -2.896, -0.0863), (0.4416, -2.953, -0.295), (0.253, -2.901, -0.03218), (0.3276, -2.875, 0.006562), (0.3868, -2.962, -0.4753), (0.1165, -2.974, -0.4556), (0.1373, -2.966, -0.3238), (0.1619, -2.728, -0.4749), (0.3744, -2.713, -0.5618), (0.1669, -2.958, -0.1926), (0.1948, -2.936, -0.1159), (0.4894, -0.2134, -0.6308), (0.546, -0.2138, -0.5997), (0.1469, -0.2252, -0.4197), (0.1358, -0.2301, -0.4799), (0.1441, -0.2326, -0.5673), (0.1518, -0.2285, -0.5898), (0.6117, -0.2139, -0.4327), (0.6272, -0.2089, -0.3339), (0.5977, -0.2156, -0.4994), (0.139, -0.2343, -0.5329), (0.5977, -0.2036, -0.1487), (0.5544, -0.2008, -0.09103), (0.5778, -0.2147, -0.5528), (0.1658, -0.2237, -0.6082), (0.2136, -0.219, -0.6239), (0.6221, -0.2062, -0.2322), (0.5, -0.209, -0.0587), (0.4391, -0.2206, -0.06263), (0.2725, -0.231, -0.1762), (0.244, -0.2297, -0.2062), (0.3637, -0.2155, -0.638), (0.1706, -0.2221, -0.3548), (0.3132, -0.232, -0.1475), (0.3724, -0.2291, -0.09509), (0.1999, -0.2211, -0.2938), (0.2216, -0.2256, -0.2459), (0.4909, -0.6915, -0.5432), (0.214, -0.7062, -0.4509), (0.2282, -0.7038, -0.5334), (0.5367, -0.6873, -0.3374), (0.4952, -0.6797, -0.1457), (0.2446, -0.6937, -0.5577), (0.4202, -0.7005, -0.1235), (0.2866, -0.708, -0.2381), (0.4678, -0.6908, -0.5685), (0.2221, -0.7013, -0.4053), (0.2227, -0.7082, -0.5184), (0.5216, -0.6936, -0.4223), (0.5182, -0.6945, -0.4662), (0.22, -0.7111, -0.495), (0.5225, -0.686, -0.1894), (0.5089, -0.6926, -0.5054), (0.2362, -0.6991, -0.5475), (0.5338, -0.6868, -0.2555), (0.4599, -0.6896, -0.1169), (0.3046, -0.7083, -0.2153), (0.3789, -0.6917, -0.5733), (0.238, -0.6996, -0.3535), (0.3294, -0.7102, -0.203), (0.3725, -0.7085, -0.1474), (0.2608, -0.6982, -0.3038), (0.2723, -0.7042, -0.2694), (0.5297, -1.052, -0.5838), (0.2149, -1.067, -0.5081), (0.2313, -1.064, -0.5754), (0.5794, -1.05, -0.4271), (0.5331, -1.044, -0.2765), (0.25, -1.053, -0.5943), (0.4484, -1.065, -0.2557), (0.297, -1.071, -0.3448), (0.5035, -1.051, -0.6089), (0.2241, -1.062, -0.4691), (0.225, -1.068, -0.5633), (0.5634, -1.055, -0.4872), (0.56, -1.055, -0.5203), (0.2219, -1.071, -0.5442), (0.5639, -1.05, -0.3165), (0.5499, -1.053, -0.5522), (0.2404, -1.059, -0.5861), (0.5761, -1.05, -0.3693), (0.4935, -1.054, -0.2595), (0.3174, -1.072, -0.3324), (0.4022, -1.054, -0.6573), (0.2421, -1.061, -0.4234), (0.3454, -1.074, -0.3254), (0.3943, -1.072, -0.2743), (0.2678, -1.06, -0.3867), (0.2808, -1.066, -0.3639), (0.5416, -1.44, -0.7329), (0.162, -1.454, -0.6406), (0.1817, -1.452, -0.722), (0.6016, -1.437, -0.5446), (0.5463, -1.426, -0.2804), (0.2042, -1.442, -0.7464), (0.4441, -1.447, -0.2632), (0.2613, -1.455, -0.395), (0.51, -1.439, -0.7576), (0.173, -1.45, -0.5966), (0.1742, -1.456, -0.7068), (0.5822, -1.443, -0.6222), (0.5782, -1.443, -0.6586), (0.1704, -1.459, -0.6834), (0.5832, -1.433, -0.3439), (0.5659, -1.441, -0.6956), (0.1927, -1.447, -0.736), (0.5978, -1.436, -0.4427), (0.4985, -1.436, -0.2546), (0.2859, -1.455, -0.3668), (0.3882, -1.44, -0.7619), (0.1948, -1.448, -0.5383), (0.3199, -1.457, -0.3455), (0.3789, -1.454, -0.2675), (0.2259, -1.446, -0.4759), (0.2417, -1.451, -0.4334), (0.4957, -1.841, -0.6171), (0.2128, -1.856, -0.545), (0.2275, -1.853, -0.6096), (0.5403, -1.84, -0.4794), (0.499, -1.833, -0.307), (0.2443, -1.843, -0.6299), (0.423, -1.852, -0.2564), (0.2867, -1.859, -0.3603), (0.4721, -1.84, -0.6356), (0.221, -1.852, -0.5115), (0.2219, -1.858, -0.597), (0.5259, -1.844, -0.5309), (0.5229, -1.845, -0.5598), (0.219, -1.861, -0.578), (0.5265, -1.839, -0.3583), (0.5138, -1.842, -0.5883), (0.2356, -1.848, -0.6212), (0.5374, -1.84, -0.4212), (0.4635, -1.842, -0.2641), (0.3051, -1.86, -0.3409), (0.3813, -1.841, -0.6391), (0.2372, -1.851, -0.4729), (0.3303, -1.862, -0.3342), (0.3743, -1.86, -0.2781), (0.2604, -1.85, -0.4295), (0.2721, -1.856, -0.3929), (0.3962, -2.467, -0.5998), (0.207, -2.484, -0.5487), (0.2168, -2.48, -0.594), (0.4263, -2.467, -0.4764), (0.3988, -2.461, -0.3292), (0.2281, -2.47, -0.6077), (0.3479, -2.482, -0.3072), (0.2567, -2.488, -0.3889), (0.3804, -2.466, -0.6141), (0.2126, -2.48, -0.5207), (0.2131, -2.485, -0.5859), (0.4165, -2.472, -0.5314), (0.4144, -2.472, -0.5561), (0.2112, -2.489, -0.5733), (0.4172, -2.467, -0.3638), (0.4083, -2.469, -0.5783), (0.2223, -2.475, -0.6017), (0.4244, -2.467, -0.4151), (0.375, -2.471, -0.3058), (0.269, -2.489, -0.3686), (0.3197, -2.467, -0.6167), (0.2235, -2.479, -0.484), (0.2859, -2.491, -0.356), (0.3153, -2.49, -0.3168), (0.239, -2.478, -0.4442), (0.2469, -2.484, -0.4156), (0.4517, -0.8724, -0.628), (0.1892, -0.8829, -0.4675), (0.19, -0.8894, -0.5719), (0.5082, -0.8754, -0.4866), (0.505, -0.8761, -0.5266), (0.1871, -0.8923, -0.5475), (0.509, -0.8688, -0.2778), (0.4954, -0.8742, -0.5659), (0.2044, -0.8805, -0.6034), (0.5205, -0.8692, -0.3324), (0.4428, -0.8733, -0.2236), (0.2771, -0.8915, -0.3126), (0.3567, -0.8734, -0.6353), (0.2062, -0.8814, -0.4209), (0.3035, -0.8935, -0.3024), (0.3494, -0.8919, -0.2504), (0.2304, -0.8805, -0.3803), (0.2426, -0.8867, -0.3528), (0.4764, -0.873, -0.6018), (0.1806, -0.8876, -0.5079), (0.1959, -0.8851, -0.5892), (0.5234, -0.8695, -0.4118), (0.48, -0.8632, -0.2487), (0.2134, -0.875, -0.6131), (0.4004, -0.884, -0.2262), (0.2579, -0.8909, -0.3289), (0.3952, -2.715, -0.469), (0.3976, -2.714, -0.4171), (0.1682, -2.723, -0.4271), (0.4356, -3.2, -0.4914), (0.1629, -3.181, -0.07271), (0.3566, -2.712, -0.5874), (0.2558, -3.204, -0.6034), (0.2181, -2.718, -0.2453), (0.08619, -3.197, -0.459), (0.3209, -2.684, -0.1389), (0.4367, -3.187, -0.1889), (0.3736, -3.203, -0.5592), (0.1197, -3.202, -0.5522), (0.1328, -3.189, -0.2652), (0.1853, -2.715, -0.5821), (0.1834, -3.204, -0.5969), (0.3988, -2.68, -0.1978), (0.3881, -2.713, -0.5176), (0.4068, -2.696, -0.2532), (0.3514, -2.673, -0.137), (0.232, -2.712, -0.2227), (0.2883, -2.713, -0.5935), (0.1806, -2.721, -0.3689), (0.2511, -2.709, -0.2109), (0.2843, -2.695, -0.16), (0.1982, -2.719, -0.3147), (0.2071, -2.72, -0.2778), (0.3958, -3.157, 0.3364), (0.2554, -3.159, 0.3325), (0.9205, 0.5974, -0.6455), (0.8847, 0.6471, -0.5371), (0.8622, 0.6449, -0.5801), (0.8477, 0.6197, -0.6521), (1.09, 0.5939, -0.5306), (1.068, 0.5927, -0.5811), (1.016, 0.5956, -0.6207), (0.9679, 0.6022, -0.467), (0.9964, 0.5987, -0.471), (1.017, 0.5964, -0.4759), (1.03, 0.5937, -0.4832), (0.888, 0.6123, -0.4596), (0.8349, 0.6395, -0.6128), (0.92, 0.5162, -0.642), (0.8842, 0.5659, -0.5335), (0.8617, 0.5637, -0.5766), (0.8472, 0.5385, -0.6485), (1.09, 0.5127, -0.5271), (1.067, 0.5115, -0.5776), (1.015, 0.5144, -0.6172), (0.9674, 0.5211, -0.4634), (0.9959, 0.5175, -0.4674), (1.016, 0.5153, -0.4724), (1.03, 0.5125, -0.4796), (0.8875, 0.5311, -0.4561), (0.8344, 0.5583, -0.6092), (0.9008, 0.3208, -0.604), (0.8452, 0.3509, -0.5488), (0.811, 0.3205, -0.5578), (0.7884, 0.1497, -0.5983), (0.8286, 0.3361, -0.5532), (1.125, 0.2898, -0.6016), (1.046, 0.3686, -0.6498), (0.9704, -0.04126, -0.4353), (0.8478, 0.01106, -0.4418), (1.066, -0.05433, -0.46), (0.8483, -0.02591, -0.4241), (0.7688, 0.2025, -0.5795), (0.8467, 0.3152, -0.5177), (0.9464, -0.007923, -0.4708), (1.041, -0.02623, -0.4988), (9.15e-06, 2.565, -0.174), (9.15e-06, 2.722, -0.8145), (9.15e-06, 3.022, -0.4512), (9.15e-06, 2.042, -0.04829), (9.15e-06, 2.995, -0.8855), (9.15e-06, 2.192, -0.6571), (9.15e-06, 1.125, -0.03764), (9.15e-06, 1.261, -0.7714), (9.15e-06, 1.627, -0.04814), (9.15e-06, 0.7993, -0.2411), (9.15e-06, 1.61, -0.6309), (9.15e-06, 0.8864, -0.7065), (9.15e-06, 3.129, -0.5164), (9.15e-06, 3.134, -0.8642), (9.15e-06, 3.321, -0.5393), (9.15e-06, 3.325, -0.7812), (9.15e-06, 3.162, -0.5125), (9.15e-06, 3.171, -0.8249), (9.15e-06, 0.6325, -0.55), (9.15e-06, 0.8109, -0.7138), (9.15e-06, 1.059, -0.7708), (9.15e-06, 1.512, -0.03455), (9.15e-06, 1.515, -0.7032), (9.15e-06, 1.837, -0.5362), (9.15e-06, 1.85, -0.05619), (9.15e-06, 2.794, -0.2851), (9.15e-06, 2.874, -0.8682), (9.15e-06, 2.458, -0.7454), (9.15e-06, 2.307, -0.1096), (9.15e-06, 2.003, -0.5725), (9.15e-06, 1.308, -0.007379), (9.15e-06, 1.405, -0.7499), (9.15e-06, 0.951, -0.1145), (9.15e-06, 0.6953, -0.6464), (9.15e-06, 0.8468, -0.7116), (9.15e-06, 1.738, -0.05515), (9.15e-06, 3.068, -0.492), (9.15e-06, 3.144, -0.516), (0.02205, 3.256, -0.7905), (9.15e-06, 3.259, -0.5263), (9.15e-06, 3.153, -0.8471), (9.15e-06, 0.6597, -0.4024), (9.15e-06, 1.169, -0.7781), (9.15e-06, 1.57, -0.03586), (9.15e-06, 1.563, -0.669), (9.15e-06, 0.975, -0.7465), (9.15e-06, 1.712, -0.5653), (9.15e-06, 1.946, -0.05311), (-0.1267, 1.473, -0.009768), (9.15e-06, 2.718, -0.2312), (9.15e-06, 2.807, -0.8435), (9.15e-06, 2.318, -0.7042), (9.15e-06, 2.183, -0.0459), (9.15e-06, 2.092, -0.6119), (9.15e-06, 1.212, -0.01837), (9.15e-06, 1.342, -0.7674), (9.15e-06, 0.8685, -0.1725), (9.15e-06, 0.7437, -0.6937), (9.15e-06, 0.8665, -0.709), (9.15e-06, 1.683, -0.05325), (9.15e-06, 3.042, -0.4718), (9.15e-06, 3.136, -0.5168), (9.15e-06, 3.295, -0.779), (9.15e-06, 3.215, -0.5151), (9.15e-06, 3.161, -0.8354), (9.15e-06, 0.6376, -0.4785), (9.15e-06, 1.114, -0.7725), (9.15e-06, 1.541, -0.03033), (9.15e-06, 1.543, -0.6848), (9.15e-06, 1.771, -0.5434), (9.15e-06, 1.898, -0.05496), (9.15e-06, 2.897, -0.3567), (9.15e-06, 2.937, -0.8832), (9.15e-06, 2.599, -0.7811), (9.15e-06, 2.411, -0.1243), (9.15e-06, 1.917, -0.5452), (9.15e-06, 1.41, -0.009094), (9.15e-06, 1.465, -0.728), (9.15e-06, 1.041, -0.06995), (9.15e-06, 0.6477, -0.5965), (9.15e-06, 0.8286, -0.7131), (9.15e-06, 1.794, -0.0563), (9.15e-06, 3.096, -0.5074), (9.15e-06, 3.153, -0.5146), (9.15e-06, 3.293, -0.537), (9.15e-06, 3.145, -0.8573), (9.15e-06, 0.7061, -0.3241), (9.15e-06, 1.223, -0.778), (9.15e-06, 1.583, -0.6527), (9.15e-06, 0.9309, -0.7309), (9.15e-06, 1.656, -0.5973), (9.15e-06, 1.994, -0.05148), (9.15e-06, 1.461, -0.0157), (0.02202, 3.257, -0.7888), (9.15e-06, 3.214, -0.7993), (-0.096, 1.47, -0.01023), (9.15e-06, 1.534, -0.03001), (9.15e-06, 1.487, -0.02057), (9.15e-06, 1.526, -0.03195), (9.15e-06, 1.435, -0.01145), (9.15e-06, 1.519, -0.03421), (9.15e-06, 3.296, -0.7781), (9.15e-06, 1.501, -0.0289), (9.15e-06, 3.064, -0.877), (9.15e-06, 3.032, -0.8828), (9.15e-06, 3.104, -0.8697), (9.15e-06, 3.256, -0.7884), (0.2176, 1.02, -0.1287), (0.2404, 0.9457, -0.1643), (0.1851, 0.6697, -0.2707), (0.1696, 0.7347, -0.2791)], [(1465, 1520)], [(924, 421, 1437, 1517), (923, 241, 2, 419), (922, 366, 0, 368), (921, 242, 4, 386), (276, 1532, 1440, 274, 920), (919, 374, 12, 444), (918, 993, 990, 355), (917, 1479, 1430, 357), (916, 252, 7, 363), (915, 380, 15, 445), (914, 306, 37, 418), (913, 296, 16, 272), (912, 260, 13, 420), (911, 434, 14, 387), (910, 381, 10, 446), (909, 1481, 1433, 373), (908, 1483, 1436, 375), (907, 271, 17, 382), (906, 384, 11, 270), (905, 392, 19, 278), (904, 396, 1439, 1509), (903, 280, 20, 279), (902, 285, 21, 281), (901, 286, 23, 283), (900, 407, 22, 282), (899, 1491, 1444, 424), (898, 404, 24, 411), (897, 289, 26, 412), (896, 288, 25, 413), (1056, 1, 944, 8, 365), (1, 235, 943, 944), (895, 295, 27, 294), (894, 297, 28, 425), (893, 307, 36, 410), (892, 308, 35, 303), (891, 309, 32, 376), (890, 310, 34, 302), (889, 311, 29, 358), (888, 312, 31, 367), (887, 377, 33, 447), (886, 317, 41, 438), (885, 316, 40, 439), (956, 947, 1448, 955), (883, 372, 38, 441), (882, 315, 39, 442), (1016, 298, 124, 1018), (881, 327, 45, 433), (880, 328, 44, 388), (879, 329, 43, 385), (878, 330, 42, 370), (877, 331, 1450, 1502), (876, 336, 48, 455), (875, 337, 46, 454), (874, 340, 52, 463), (873, 344, 54, 466), (872, 348, 55, 472), (939, 937, 1001, 1000), (1038, 472, 55, 467, 172, 1037), (170, 1041, 474, 179, 352, 940, 54, 344), (854, 476, 177, 350), (853, 477, 181, 478), (852, 469, 174, 479), (849, 480, 171, 345), (848, 481, 182, 482), (847, 465, 170, 483), (846, 484, 168, 342), (845, 485, 183, 486), (844, 461, 166, 487), (842, 488, 159, 333), (841, 489, 184, 490), (840, 458, 1537, 1536, 163, 491), (839, 492, 160, 334), (838, 493, 185, 494), (837, 457, 162, 495), (836, 496, 1456, 1480), (835, 497, 186, 498), (834, 452, 157, 499), (833, 500, 76, 251), (832, 501, 187, 502), (831, 451, 156, 503), (830, 504, 91, 266), (829, 505, 188, 506), (828, 450, 155, 507), (827, 508, 94, 269), (826, 509, 189, 510), (825, 449, 154, 511), (824, 512, 139, 313), (823, 513, 190, 514), (822, 448, 153, 515), (821, 516, 148, 322), (820, 517, 191, 518), (819, 435, 141, 519), (818, 520, 147, 321), (817, 521, 192, 522), (816, 253, 78, 523), (815, 524, 146, 320), (814, 525, 193, 526), (812, 528, 145, 319), (811, 529, 194, 530), (810, 436, 142, 531), (809, 532, 144, 318), (808, 533, 195, 534), (807, 437, 143, 535), (806, 536, 152, 326), (805, 537, 196, 538), (804, 258, 83, 539), (803, 540, 73, 248), (802, 541, 197, 542), (801, 432, 138, 543), (800, 544, 64, 239), (799, 545, 198, 546), (798, 431, 137, 547), (797, 548, 128, 422), (796, 549, 199, 550), (795, 430, 136, 551), (794, 552, 82, 257), (793, 553, 200, 554), (792, 429, 135, 555), (791, 556, 129, 423), (790, 557, 201, 558), (789, 428, 134, 559), (788, 560, 116, 290), (787, 561, 202, 562), (786, 427, 133, 563), (785, 564, 131, 305), (784, 565, 203, 566), (783, 417, 123, 567), (782, 568, 120, 414), (781, 569, 204, 570), (780, 415, 121, 571), (779, 572, 119, 293), (778, 573, 205, 574), (777, 408, 114, 575), (776, 576, 118, 292), (775, 577, 206, 578), (774, 409, 115, 579), (773, 580, 117, 291), (772, 581, 207, 582), (771, 284, 110, 583), (770, 584, 130, 304), (769, 585, 208, 586), (768, 1512, 1467, 587), (767, 588, 107, 401), (766, 589, 209, 590), (765, 591, 108, 402), (764, 592, 210, 593), (763, 287, 113, 594), (762, 595, 109, 403), (761, 596, 211, 597), (760, 406, 112, 598), (759, 599, 106, 400), (758, 600, 212, 601), (757, 405, 111, 602), (756, 603, 104, 398), (755, 604, 213, 605), (754, 399, 105, 606), (753, 607, 1463, 1487), (752, 608, 214, 609), (751, 277, 102, 610), (750, 611, 103, 397), (749, 612, 215, 613), (748, 273, 98, 614), (747, 615, 95, 389), (746, 616, 216, 617), (745, 265, 90, 618), (744, 619, 88, 263), (743, 620, 217, 621), (742, 390, 96, 622), (256, 9, 623, 81), (740, 624, 218, 625), (739, 1505, 1459, 626), (738, 627, 79, 254), (737, 628, 219, 629), (735, 631, 151, 325), (734, 632, 220, 633), (733, 262, 87, 634), (732, 635, 93, 268), (731, 636, 221, 637), (730, 314, 140, 638), (729, 639, 126, 300), (728, 640, 222, 641), (727, 379, 85, 642), (726, 643, 97, 391), (725, 644, 223, 645), (724, 416, 122, 646), (723, 647, 124, 298), (722, 648, 224, 649), (721, 426, 132, 650), (720, 651, 150, 324), (719, 652, 225, 653), (718, 261, 86, 654), (717, 655, 69, 244), (716, 656, 226, 657), (715, 371, 77, 658), (714, 659, 63, 238), (713, 660, 227, 661), (712, 996, 991, 662), (711, 663, 61, 236), (710, 664, 228, 665), (709, 994, 995, 666), (708, 667, 149, 323), (707, 668, 229, 669), (706, 255, 80, 670), (705, 671, 99, 393), (704, 672, 230, 673), (703, 395, 101, 674), (702, 675, 92, 267), (701, 676, 231, 677), (700, 361, 67, 678), (699, 679, 74, 249), (698, 680, 232, 681), (697, 247, 72, 682), (696, 683, 125, 299), (695, 684, 233, 685), (694, 360, 66, 686), (693, 687, 1473, 1496), (692, 688, 234, 689), (691, 301, 127, 690), (688, 691, 690, 234), (152, 447, 691, 688), (447, 33, 301, 691), (452, 692, 689, 157), (45, 326, 692, 452), (326, 152, 688, 692), (331, 693, 1496, 1450), (157, 689, 693, 331), (689, 234, 687, 693), (684, 694, 686, 233), (92, 386, 694, 684), (386, 4, 360, 694), (432, 695, 685, 138), (29, 267, 695, 432), (267, 92, 684, 695), (312, 696, 299, 31), (138, 685, 696, 312), (685, 233, 683, 696), (680, 697, 682, 232), (75, 369, 697, 680), (369, 5, 247, 697), (371, 698, 681, 77), (8, 250, 698, 371), (250, 75, 680, 698), (252, 699, 249, 7), (77, 681, 699, 252), (681, 232, 679, 699), (676, 700, 678, 231), (65, 240, 700, 676), (240, 3, 361, 700), (431, 701, 677, 137), (30, 359, 701, 431), (359, 65, 676, 701), (311, 702, 267, 29), (137, 677, 702, 311), (677, 231, 675, 702), (672, 703, 674, 230), (84, 378, 703, 672), (378, 989, 395, 703), (430, 704, 673, 136), (30, 259, 704, 430), (259, 84, 672, 704), (310, 705, 393, 34), (136, 673, 705, 310), (673, 230, 671, 705), (668, 706, 670, 229), (150, 445, 706, 668), (445, 15, 255, 706), (451, 707, 669, 156), (43, 324, 707, 451), (324, 150, 668, 707), (330, 708, 323, 42), (156, 669, 708, 330), (669, 229, 667, 708), (664, 709, 666, 228), (70, 245, 709, 664), (245, 992, 994, 709), (235, 710, 665, 60), (1, 364, 710, 235), (364, 70, 664, 710), (354, 711, 236, 5), (60, 665, 711, 354), (665, 228, 663, 711), (660, 712, 662, 227), (61, 355, 712, 660), (355, 990, 996, 712), (247, 713, 661, 72), (5, 236, 713, 247), (236, 61, 660, 713), (366, 714, 238, 0), (72, 661, 714, 366), (661, 227, 659, 714), (656, 715, 658, 226), (71, 365, 715, 656), (365, 8, 371, 715), (360, 716, 657, 66), (4, 246, 716, 360), (246, 71, 656, 716), (241, 717, 244, 2), (657, 226, 655, 717), (652, 718, 654, 225), (151, 446, 718, 652), (446, 10, 261, 718), (450, 719, 653, 155), (44, 325, 719, 450), (325, 151, 652, 719), (329, 720, 324, 43), (155, 653, 720, 329), (653, 225, 651, 720), (648, 721, 650, 224), (82, 376, 721, 648), (376, 32, 426, 721), (1514, 722, 649, 1469), (1434, 257, 722, 1514), (257, 82, 648, 722), (1493, 723, 298, 1447), (1469, 649, 723, 1493), (649, 224, 647, 723), (644, 724, 646, 223), (1460, 1484, 724, 644), (1484, 1446, 416, 724), (415, 725, 645, 121), (1445, 1506, 725, 415), (1506, 1460, 644, 725), (295, 726, 391, 27), (121, 645, 726, 295), (645, 223, 643, 726), (640, 727, 642, 222), (148, 442, 727, 640), (442, 39, 379, 727), (429, 728, 641, 135), (41, 322, 728, 429), (322, 148, 640, 728), (309, 729, 300, 32), (135, 641, 729, 309), (641, 222, 639, 729), (636, 730, 638, 221), (147, 441, 730, 636), (441, 38, 314, 730), (390, 731, 637, 96), (40, 321, 731, 390), (321, 147, 636, 731), (271, 732, 268, 17), (96, 637, 732, 271), (637, 221, 635, 732), (632, 733, 634, 220), (1462, 1486, 733, 632), (1486, 1435, 262, 733), (449, 734, 633, 154), (1451, 1508, 734, 449), (1508, 1462, 632, 734), (328, 735, 325, 44), (154, 633, 735, 328), (633, 220, 631, 735), (628, 736, 630, 219), (314, 737, 629, 140), (38, 320, 737, 314), (320, 146, 628, 737), (434, 738, 254, 14), (140, 629, 738, 434), (629, 219, 627, 738), (624, 739, 626, 218), (79, 373, 739, 624), (373, 1433, 1505, 739), (264, 740, 625, 89), (14, 254, 740, 264), (254, 79, 624, 740), (383, 89, 625, 1534), (625, 218, 623, 741, 1534), (620, 742, 622, 217), (145, 439, 742, 620), (439, 40, 390, 742), (379, 743, 621, 85), (39, 319, 743, 379), (319, 145, 620, 743), (260, 744, 263, 13), (85, 621, 744, 260), (621, 217, 619, 744), (616, 745, 618, 216), (1461, 1485, 745, 616), (1485, 1438, 265, 745), (416, 746, 617, 122), (1446, 1507, 746, 416), (1507, 1461, 616, 746), (296, 747, 389, 16), (122, 617, 747, 296), (617, 216, 615, 747), (612, 748, 614, 215), (100, 275, 748, 612), (275, 18, 273, 748), (362, 749, 613, 68), (6, 394, 749, 362), (394, 100, 612, 749), (243, 750, 397, 1), (68, 613, 750, 243), (613, 215, 611, 750), (608, 751, 610, 214), (103, 278, 751, 608), (278, 19, 277, 751), (364, 752, 609, 70), (1, 397, 752, 364), (397, 103, 608, 752), (245, 753, 1487, 1429, 992), (70, 609, 753, 245), (609, 214, 607, 753), (604, 754, 606, 213), (62, 356, 754, 604), (356, 3, 399, 754), (394, 755, 605, 100), (6, 237, 755, 394), (237, 62, 604, 755), (275, 756, 398, 18), (100, 605, 756, 275), (605, 213, 603, 756), (600, 757, 602, 212), (119, 413, 757, 600), (413, 25, 405, 757), (287, 758, 601, 113), (24, 293, 758, 287), (293, 119, 600, 758), (407, 759, 400, 22), (113, 601, 759, 407), (601, 212, 599, 759), (596, 760, 598, 211), (118, 412, 760, 596), (412, 26, 406, 760), (405, 761, 597, 111), (25, 292, 761, 405), (292, 118, 596, 761), (285, 762, 403, 21), (111, 597, 762, 285), (597, 211, 595, 762), (592, 763, 594, 210), (117, 411, 763, 592), (411, 24, 287, 763), (1490, 764, 593, 1466), (1443, 291, 764, 1490), (291, 117, 592, 764), (1511, 765, 402, 1441), (1466, 593, 765, 1511), (593, 210, 591, 765), (588, 1528, 1489, 1442, 107), (428, 766, 590, 134), (36, 304, 766, 428), (304, 130, 589, 766), (308, 767, 401, 35), (134, 590, 767, 308), (590, 209, 588, 767), (585, 768, 587, 208), (99, 274, 768, 585), (274, 1440, 1512, 768), (427, 769, 586, 133), (34, 393, 769, 427), (393, 99, 585, 769), (307, 770, 304, 36), (133, 586, 770, 307), (586, 208, 584, 770), (581, 771, 583, 207), (102, 277, 771, 581), (277, 19, 284, 771), (1488, 772, 582, 1464), (1439, 396, 772, 1488), (396, 102, 581, 772), (1510, 773, 291, 1443), (1464, 582, 773, 1510), (582, 207, 580, 773), (577, 774, 579, 206), (104, 279, 774, 577), (279, 20, 409, 774), (408, 775, 578, 114), (18, 398, 775, 408), (398, 104, 577, 775), (288, 776, 292, 25), (114, 578, 776, 288), (578, 206, 576, 776), (573, 777, 575, 205), (98, 273, 777, 573), (273, 18, 408, 777), (284, 778, 574, 110), (19, 392, 778, 284), (392, 98, 573, 778), (404, 779, 293, 24), (110, 574, 779, 404), (574, 205, 572, 779), (235, 60, 945, 943), (66, 657, 717, 241), (569, 780, 571, 204), (1468, 1492, 780, 569), (1492, 1445, 415, 780), (375, 781, 570, 81), (1436, 1513, 781, 375), (1513, 1468, 569, 781), (256, 782, 414, 9), (81, 570, 782, 256), (570, 204, 568, 782), (565, 783, 567, 203), (126, 420, 783, 565), (420, 13, 417, 783), (426, 784, 566, 132), (32, 300, 784, 426), (300, 126, 565, 784), (306, 785, 305, 37), (132, 566, 785, 306), (566, 203, 564, 785), (561, 786, 563, 202), (128, 302, 786, 561), (302, 34, 427, 786), (409, 787, 562, 115), (20, 422, 787, 409), (422, 128, 561, 787), (289, 788, 290, 26), (115, 562, 788, 289), (562, 202, 560, 788), (557, 789, 559, 201), (116, 410, 789, 557), (410, 36, 428, 789), (406, 790, 558, 112), (26, 290, 790, 406), (290, 116, 557, 790), (286, 791, 423, 23), (112, 558, 791, 286), (558, 201, 556, 791), (553, 792, 555, 200), (144, 438, 792, 553), (438, 41, 429, 792), (1504, 793, 554, 1458), (1449, 318, 793, 1504), (318, 144, 553, 793), (1482, 794, 257, 1434), (1458, 554, 794, 1482), (554, 200, 552, 794), (549, 795, 551, 199), (65, 359, 795, 549), (359, 30, 430, 795), (399, 796, 550, 105), (3, 240, 796, 399), (240, 65, 549, 796), (280, 797, 422, 20), (105, 550, 797, 280), (550, 199, 548, 797), (545, 798, 547, 198), (84, 259, 798, 545), (259, 30, 431, 798), (1499, 799, 546, 1453), (1431, 989, 378, 799, 1499), (378, 84, 545, 799), (1477, 800, 239, 1428), (1453, 546, 800, 1477), (546, 198, 544, 800), (541, 801, 543, 197), (64, 358, 801, 541), (358, 29, 432, 801), (1500, 802, 542, 1454), (1428, 239, 802, 1500), (239, 64, 541, 802), (1478, 803, 248, 1432), (1454, 542, 803, 1478), (542, 197, 540, 803), (537, 804, 539, 196), (149, 444, 804, 537), (444, 12, 258, 804), (448, 805, 538, 153), (42, 323, 805, 448), (323, 149, 537, 805), (327, 806, 326, 45), (153, 538, 806, 327), (538, 196, 536, 806), (533, 807, 535, 195), (127, 301, 807, 533), (301, 33, 437, 807), (1515, 808, 534, 1471), (1437, 421, 808, 1515), (421, 127, 533, 808), (1495, 809, 318, 1449), (1471, 534, 809, 1495), (534, 195, 532, 809), (529, 810, 531, 194), (80, 255, 810, 529), (255, 15, 436, 810), (435, 811, 530, 141), (12, 374, 811, 435), (374, 80, 529, 811), (315, 812, 319, 39), (141, 530, 812, 315), (530, 194, 528, 812), (525, 813, 527, 193), (87, 262, 813, 525), (253, 814, 526, 78), (10, 381, 814, 253), (381, 87, 525, 814), (372, 815, 320, 38), (78, 526, 815, 372), (526, 193, 524, 815), (521, 816, 523, 192), (86, 261, 816, 521), (261, 10, 253, 816), (436, 817, 522, 142), (15, 380, 817, 436), (380, 86, 521, 817), (316, 818, 321, 40), (142, 522, 818, 316), (522, 192, 520, 818), (517, 819, 519, 191), (83, 258, 819, 517), (258, 12, 435, 819), (437, 820, 518, 143), (33, 377, 820, 437), (377, 83, 517, 820), (317, 821, 322, 41), (143, 518, 821, 317), (518, 191, 516, 821), (513, 822, 515, 190), (76, 370, 822, 513), (370, 42, 448, 822), (419, 823, 514, 125), (2, 251, 823, 419), (251, 76, 513, 823), (299, 824, 313, 31), (125, 514, 824, 299), (514, 190, 512, 824), (509, 825, 511, 189), (1474, 1497, 825, 509), (1497, 1451, 449, 825), (357, 826, 510, 63), (1430, 1518, 826, 357), (1518, 1474, 509, 826), (238, 827, 269, 0), (63, 510, 827, 238), (510, 189, 508, 827), (505, 828, 507, 188), (94, 388, 828, 505), (388, 44, 450, 828), (368, 829, 506, 74), (0, 269, 829, 368), (269, 94, 505, 829), (249, 830, 266, 7), (74, 506, 830, 249), (506, 188, 504, 830), (501, 831, 503, 187), (91, 385, 831, 501), (385, 43, 451, 831), (363, 832, 502, 69), (7, 266, 832, 363), (266, 91, 501, 832), (244, 833, 251, 2), (69, 502, 833, 244), (502, 187, 500, 833), (497, 834, 499, 186), (139, 433, 834, 497), (433, 45, 452, 834), (367, 835, 498, 73), (31, 313, 835, 367), (313, 139, 497, 835), (248, 836, 1480, 1432), (73, 498, 836, 248), (498, 186, 496, 836), (493, 837, 495, 185), (93, 387, 837, 493), (387, 14, 457, 837), (335, 838, 494, 161, 925), (17, 268, 838, 335), (268, 93, 493, 838), (456, 839, 334, 49), (161, 494, 839, 456), (494, 185, 492, 839), (489, 840, 491, 184), (89, 383, 1535, 840, 489), (457, 841, 490, 162), (14, 264, 841, 457), (264, 89, 489, 841), (336, 842, 333, 48), (162, 490, 842, 336), (490, 184, 488, 842), (485, 844, 487, 183), (171, 466, 844, 485), (466, 54, 461, 844), (343, 845, 486, 169), (53, 345, 845, 343), (345, 171, 485, 845), (464, 846, 342, 51), (169, 486, 846, 464), (486, 183, 484, 846), (481, 847, 483, 182), (97, 272, 847, 481), (272, 16, 465, 847), (339, 848, 482, 165), (27, 391, 848, 339), (391, 97, 481, 848), (460, 849, 345, 53), (165, 482, 849, 460), (482, 182, 480, 849), (843, 850, 348, 174, 469, 47), (850, 970, 50, 346, 1037, 172, 467, 55, 348), (332, 927, 158, 975, 851), (47, 332, 851, 843), (477, 852, 479, 181), (176, 471, 852, 477), (471, 47, 469, 852), (473, 853, 478, 178), (56, 349, 853, 473), (349, 176, 477, 853), (351, 854, 350, 57), (178, 478, 854, 351), (478, 181, 476, 854), (956, 950, 947), (146, 440, 1044, 1046, 1048, 736, 628), (864, 1519, 1526, 856), (871, 475, 869, 859), (860, 1494, 1523, 965, 958, 857), (855, 867, 475, 871, 860, 857, 865), (868, 860, 871, 353), (262, 1435, 1470, 868, 353, 866, 527, 813), (353, 871, 859, 866), (1448, 1529, 951, 954), (475, 867, 948, 858, 862), (856, 861, 1042, 864), (59, 861, 856, 870), (1503, 870, 856, 1526), (866, 859, 884, 527), (527, 884, 524, 193), (859, 869, 440, 884), (963, 960, 946), (858, 957, 953, 1524, 1519, 864), (476, 872, 472, 177), (181, 479, 872, 476), (479, 174, 348, 872), (480, 873, 466, 171), (182, 483, 873, 480), (483, 170, 344, 873), (484, 874, 463, 168), (183, 487, 874, 484), (487, 166, 340, 874), (488, 875, 454, 159), (184, 491, 875, 488), (491, 163, 337, 875), (492, 876, 455, 160), (185, 495, 876, 492), (495, 162, 336, 876), (496, 877, 1502, 1456), (186, 499, 877, 496), (499, 157, 331, 877), (500, 878, 370, 76), (187, 503, 878, 500), (503, 156, 330, 878), (504, 879, 385, 91), (188, 507, 879, 504), (507, 155, 329, 879), (508, 880, 388, 94), (189, 511, 880, 508), (511, 154, 328, 880), (512, 881, 433, 139), (190, 515, 881, 512), (515, 153, 327, 881), (516, 882, 442, 148), (191, 519, 882, 516), (519, 141, 315, 882), (520, 883, 441, 147), (192, 523, 883, 520), (523, 78, 372, 883), (524, 884, 440, 146), (528, 885, 439, 145), (194, 531, 885, 528), (531, 142, 316, 885), (532, 886, 438, 144), (195, 535, 886, 532), (535, 143, 317, 886), (536, 887, 447, 152), (196, 539, 887, 536), (539, 83, 377, 887), (540, 888, 367, 73), (197, 543, 888, 540), (543, 138, 312, 888), (544, 889, 358, 64), (198, 547, 889, 544), (547, 137, 311, 889), (548, 890, 302, 128), (199, 551, 890, 548), (551, 136, 310, 890), (552, 891, 376, 82), (200, 555, 891, 552), (555, 135, 309, 891), (556, 892, 303, 129), (201, 559, 892, 556), (559, 134, 308, 892), (560, 893, 410, 116), (202, 563, 893, 560), (563, 133, 307, 893), (564, 894, 425, 131), (203, 567, 894, 564), (567, 123, 297, 894), (568, 895, 294, 120), (204, 571, 895, 568), (571, 121, 295, 895), (242, 67, 361, 1057, 246, 4), (1057, 1055, 71, 246), (365, 71, 1055, 1056), (572, 896, 413, 119), (205, 575, 896, 572), (575, 114, 288, 896), (576, 897, 412, 118), (206, 579, 897, 576), (579, 115, 289, 897), (580, 898, 411, 117), (207, 583, 898, 580), (583, 110, 404, 898), (584, 899, 424, 130), (208, 587, 899, 584), (587, 1467, 1491, 899), (591, 900, 282, 108), (210, 594, 900, 591), (594, 113, 407, 900), (595, 901, 283, 109), (211, 598, 901, 595), (598, 112, 286, 901), (599, 902, 281, 106), (212, 602, 902, 599), (602, 111, 285, 902), (603, 903, 279, 104), (213, 606, 903, 603), (606, 105, 280, 903), (607, 904, 1509, 1463), (214, 610, 904, 607), (610, 102, 396, 904), (611, 905, 278, 103), (215, 614, 905, 611), (614, 98, 392, 905), (615, 906, 270, 95), (216, 618, 906, 615), (618, 90, 384, 906), (619, 907, 382, 926, 88), (217, 622, 907, 619), (622, 96, 271, 907), (623, 908, 375, 81), (218, 626, 908, 623), (626, 1459, 1483, 908), (627, 909, 373, 79), (219, 630, 909, 627), (630, 1457, 1481, 909), (631, 910, 446, 151), (220, 634, 910, 631), (634, 87, 381, 910), (635, 911, 387, 93), (221, 638, 911, 635), (638, 140, 434, 911), (639, 912, 420, 126), (222, 642, 912, 639), (642, 85, 260, 912), (643, 913, 272, 97), (223, 646, 913, 643), (646, 122, 296, 913), (647, 914, 418, 124), (224, 650, 914, 647), (650, 132, 306, 914), (651, 915, 445, 150), (225, 654, 915, 651), (654, 86, 380, 915), (655, 916, 363, 69), (226, 658, 916, 655), (658, 77, 252, 916), (659, 917, 357, 63), (227, 662, 917, 659), (662, 991, 1455, 1479, 917), (663, 918, 355, 61), (228, 666, 918, 663), (666, 995, 993, 918), (667, 919, 444, 149), (229, 670, 919, 667), (670, 80, 374, 919), (671, 920, 274, 99), (230, 674, 920, 671), (674, 101, 276, 920), (675, 921, 386, 92), (231, 678, 921, 675), (678, 67, 242, 921), (679, 922, 368, 74), (232, 682, 922, 679), (682, 72, 366, 922), (683, 923, 419, 125), (233, 686, 923, 683), (686, 66, 241, 923), (687, 924, 1517, 1473), (234, 690, 924, 687), (690, 127, 421, 924), (123, 1012, 1014, 297), (932, 456, 49, 453), (928, 382, 17, 335), (931, 928, 335, 925, 161), (931, 161, 456, 932), (929, 88, 926, 382, 928), (263, 88, 929, 930, 1008, 1017), (13, 263, 1017, 1013), (929, 928, 931, 935), (935, 931, 932, 936), (936, 932, 453, 158), (349, 933, 1004, 176), (471, 934, 332, 47), (459, 930, 1003, 999), (933, 935, 936, 934, 1004), (934, 936, 158, 927, 332), (930, 929, 935, 933, 1002, 1003), (937, 938, 998, 1001), (13, 1013, 1011, 417), (417, 1011, 1012, 123), (1020, 941, 942, 1035), (1038, 1036, 177, 472), (297, 1014, 1015, 28), (350, 1033, 1034, 57), (470, 1050, 1025, 175), (1041, 1040, 1054, 1053, 58, 474), (1015, 1019, 425, 28), (1472, 1447, 298, 1016), (943, 945, 75, 250), (944, 943, 250, 8), (965, 1523, 1525, 952), (947, 1527, 1448), (952, 1525, 1527, 947, 950), (955, 1448, 954), (959, 949, 962), (1529, 1524, 953, 951), (946, 952, 950), (964, 956, 955, 961), (961, 955, 954, 949, 959), (954, 951, 949), (963, 946, 950, 956, 964), (951, 953, 957, 962, 949), (865, 857, 960, 963), (865, 963, 964, 855), (857, 958, 960), (855, 964, 961, 867), (948, 959, 962, 858), (962, 957, 858), (867, 961, 959, 948), (958, 965, 952, 946, 960), (468, 173, 972, 988), (46, 468, 988, 969), (347, 51, 967, 987), (173, 347, 987, 972), (341, 167, 973, 986), (52, 341, 986, 971), (462, 50, 970, 985), (167, 462, 985, 973), (342, 168, 974, 984), (51, 342, 984, 967), (463, 52, 971, 983), (168, 463, 983, 974), (453, 49, 966, 982), (158, 453, 982, 975), (333, 159, 976, 981), (48, 333, 981, 968), (454, 46, 969, 980), (159, 454, 980, 976), (334, 160, 977, 979), (49, 334, 979, 966), (455, 48, 968, 978), (160, 455, 978, 977), (424, 1444, 1521, 589, 130), (101, 395, 1531, 1530), (276, 101, 1530, 1532), (989, 1431, 1531, 395), (996, 1501, 1455, 991), (995, 1452, 1476, 993), (990, 1427, 1501, 996), (993, 1476, 1427, 990), (994, 1498, 1452, 995), (992, 1429, 1498, 994), (177, 1036, 1033, 350), (941, 939, 1000, 942), (1035, 942, 57, 1034), (54, 940, 167, 341, 52, 340, 166, 461), (940, 352, 462, 167), (1053, 1050, 470, 58), (938, 459, 999, 998), (60, 354, 997, 945), (945, 997, 369, 75), (354, 5, 369, 997), (998, 999, 56, 473), (1001, 998, 473, 178), (1000, 1001, 178, 351), (942, 1000, 351, 57), (56, 1002, 933, 349), (999, 1003, 1002, 56), (176, 1004, 934, 471), (164, 459, 938, 1007), (11, 1005, 1010, 443), (1009, 939, 941, 1006), (1007, 938, 937, 338), (1020, 1021, 1006, 941), (1438, 1516, 1005, 11, 384, 90, 265), (338, 937, 939, 1009), (164, 1008, 930, 459), (1013, 164, 1007, 1011), (1005, 1016, 1018, 1010), (1014, 1009, 1006, 1015), (1011, 1007, 338, 1012), (1006, 1021, 1019, 1015), (1516, 1472, 1016, 1005), (1012, 338, 1009, 1014), (1013, 1017, 1008, 164), (1020, 175, 1022, 1021), (1019, 1023, 131, 425), (1021, 1022, 1023, 1019), (1022, 1024, 1026, 1023), (175, 1025, 1024, 1022), (1023, 1026, 305, 131), (1026, 1027, 37, 305), (1024, 1028, 1027, 1026), (1025, 1029, 1028, 1024), (1027, 1032, 418, 37), (1028, 1030, 1032, 1027), (1029, 1031, 1030, 1028), (1032, 1018, 124, 418), (1030, 1010, 1018, 1032), (1031, 443, 1010, 1030), (175, 1020, 1035, 470), (470, 1035, 1034, 58), (1033, 474, 58, 1034), (1036, 179, 474, 1033), (352, 179, 1036, 1038), (352, 1038, 1037, 346, 50, 462), (16, 389, 1041, 170, 465), (1039, 1052, 443, 1031), (389, 95, 1040, 1041), (95, 270, 1052, 1039, 1040), (1494, 860, 868, 1470), (1503, 1457, 630, 736, 1043, 59, 870), (1049, 861, 59, 1043), (864, 1042, 862, 858), (1048, 1049, 1043, 736), (869, 475, 862, 1045), (440, 869, 1045, 1044), (1045, 862, 1042, 1047), (1044, 1045, 1047, 1046), (1047, 1042, 861, 1049), (1046, 1047, 1049, 1048), (1050, 1051, 1029, 1025), (1051, 1039, 1031, 1029), (1052, 270, 11, 443), (1054, 1051, 1050, 1053), (1040, 1039, 1051, 1054), (1111, 1122, 1070, 1060), (1115, 1120, 1066, 1067), (1113, 1119, 1063, 1064), (1116, 1117, 1059, 1069), (1122, 1118, 1061, 1070), (1114, 1116, 1069, 1065), (1112, 1121, 1068, 1062), (1121, 1115, 1067, 1068), (1120, 1114, 1065, 1066), (1117, 1111, 1060, 1059), (1118, 1110, 1058, 1061), (1119, 1112, 1062, 1063), (1110, 1113, 1064, 1058), (1136, 1139, 1080, 1077), (1145, 1138, 1079, 1073), (1144, 1136, 1077, 1072), (1143, 1137, 1078, 1071), (1146, 1140, 1081, 1074), (1147, 1141, 1082, 1075), (1138, 1147, 1075, 1079), (1140, 1142, 1083, 1081), (1148, 1144, 1072, 1076), (1142, 1143, 1071, 1083), (1139, 1145, 1073, 1080), (1141, 1146, 1074, 1082), (1137, 1148, 1076, 1078), (1077, 1080, 1087, 1084), (1073, 1079, 1086, 1093), (1072, 1077, 1084, 1092), (1071, 1078, 1085, 1091), (1074, 1081, 1088, 1094), (1075, 1082, 1089, 1095), (1079, 1075, 1095, 1086), (1081, 1083, 1090, 1088), (1076, 1072, 1092, 1096), (1083, 1071, 1091, 1090), (1080, 1073, 1093, 1087), (1082, 1074, 1094, 1089), (1078, 1076, 1096, 1085), (1084, 1087, 1100, 1097), (1093, 1086, 1099, 1106), (1092, 1084, 1097, 1105), (1091, 1085, 1098, 1104), (1094, 1088, 1101, 1107), (1095, 1089, 1102, 1108), (1086, 1095, 1108, 1099), (1088, 1090, 1103, 1101), (1096, 1092, 1105, 1109), (1090, 1091, 1104, 1103), (1087, 1093, 1106, 1100), (1089, 1094, 1107, 1102), (1085, 1096, 1109, 1098), (1097, 1100, 1113, 1110), (1106, 1099, 1112, 1119), (1105, 1097, 1110, 1118), (1104, 1098, 1111, 1117), (1107, 1101, 1114, 1120), (1108, 1102, 1115, 1121), (1099, 1108, 1121, 1112), (1101, 1103, 1116, 1114), (1109, 1105, 1118, 1122), (1103, 1104, 1117, 1116), (1100, 1106, 1119, 1113), (1102, 1107, 1120, 1115), (1098, 1109, 1122, 1111), (1055, 1057, 1128, 1130), (362, 68, 1126, 1134), (356, 62, 1125, 1132), (1, 1056, 1123, 1135), (1057, 361, 1124, 1128), (243, 1, 1135, 1133), (237, 6, 1127, 1131), (6, 362, 1134, 1127), (68, 243, 1133, 1126), (1056, 1055, 1130, 1123), (361, 3, 1129, 1124), (62, 237, 1131, 1125), (3, 356, 1132, 1129), (1130, 1128, 1148, 1137), (1134, 1126, 1146, 1141), (1132, 1125, 1145, 1139), (1135, 1123, 1143, 1142), (1128, 1124, 1144, 1148), (1133, 1135, 1142, 1140), (1131, 1127, 1147, 1138), (1127, 1134, 1141, 1147), (1126, 1133, 1140, 1146), (1123, 1130, 1137, 1143), (1124, 1129, 1136, 1144), (1125, 1131, 1138, 1145), (1129, 1132, 1139, 1136), (1362, 1172, 1151, 1149), (1359, 1171, 1169, 1160), (1307, 1321, 1310, 1371, 1171, 1306, 1318, 1315), (1358, 1159, 1165, 1152), (1357, 1358, 1152, 1168), (1312, 1330, 1383, 1364), (1373, 1157, 1154, 1164), (1374, 1357, 1168, 1161), (1308, 1322, 1375, 1159), (1375, 1373, 1164, 1163), (1376, 1366, 1162, 1167), (1311, 1328, 1381, 1366), (1377, 1364, 1158, 1174), (1157, 1376, 1167, 1154), (1378, 1362, 1149, 1150), (1379, 1359, 1160, 1170), (1380, 1377, 1174, 1155), (1381, 1380, 1155, 1166), (1371, 1378, 1150, 1156), (1382, 1379, 1170, 1153), (1383, 1382, 1153, 1173), (1366, 1381, 1166, 1162), (1172, 1374, 1161, 1151), (1171, 1371, 1156, 1169), (1364, 1383, 1173, 1158), (1159, 1375, 1163, 1165), (979, 977, 1190, 1182), (972, 987, 1200, 1194), (983, 971, 1184, 1178), (851, 975, 1187, 1176), (976, 980, 1198, 1192), (987, 967, 1199, 1200), (967, 984, 1196, 1199), (970, 850, 1195, 1189), (980, 969, 1197, 1198), (969, 988, 1193, 1197), (984, 974, 1177, 1196), (850, 843, 1175, 1195), (968, 981, 1191, 1186), (988, 972, 1194, 1193), (973, 985, 1188, 1180), (981, 976, 1192, 1191), (977, 978, 1185, 1190), (985, 970, 1189, 1188), (975, 982, 1183, 1187), (978, 968, 1186, 1185), (971, 986, 1179, 1184), (982, 966, 1181, 1183), (966, 979, 1182, 1181), (986, 973, 1180, 1179), (974, 983, 1178, 1177), (843, 851, 1176, 1175), (1182, 1190, 1218, 1204), (1194, 1200, 1226, 1208), (1178, 1184, 1214, 1202), (1176, 1187, 1216, 1201), (1192, 1198, 1224, 1207), (1200, 1199, 1225, 1226), (1199, 1196, 1222, 1225), (1189, 1195, 1221, 1206), (1198, 1197, 1223, 1224), (1197, 1193, 1220, 1223), (1196, 1177, 1210, 1222), (1195, 1175, 1209, 1221), (1186, 1191, 1219, 1205), (1193, 1194, 1208, 1220), (1180, 1188, 1217, 1203), (1191, 1192, 1207, 1219), (1190, 1185, 1215, 1218), (1188, 1189, 1206, 1217), (1187, 1183, 1213, 1216), (1185, 1186, 1205, 1215), (1184, 1179, 1211, 1214), (1183, 1181, 1212, 1213), (1181, 1182, 1204, 1212), (1179, 1180, 1203, 1211), (1177, 1178, 1202, 1210), (1175, 1176, 1201, 1209), (1352, 1340, 1244, 1230), (1356, 1348, 1252, 1234), (1350, 1336, 1240, 1228), (1349, 1338, 1242, 1227), (1355, 1346, 1250, 1233), (1348, 1347, 1251, 1252), (1347, 1344, 1248, 1251), (1354, 1343, 1247, 1232), (1346, 1345, 1249, 1250), (1345, 1342, 1246, 1249), (1344, 1332, 1236, 1248), (1343, 1331, 1235, 1247), (1353, 1341, 1245, 1231), (1342, 1356, 1234, 1246), (1351, 1339, 1243, 1229), (1341, 1355, 1233, 1245), (1340, 1337, 1241, 1244), (1339, 1354, 1232, 1243), (1338, 1335, 1239, 1242), (1337, 1353, 1231, 1241), (1336, 1333, 1237, 1240), (1335, 1334, 1238, 1239), (1334, 1352, 1230, 1238), (1333, 1351, 1229, 1237), (1332, 1350, 1228, 1236), (1331, 1349, 1227, 1235), (1230, 1244, 1270, 1256), (1234, 1252, 1278, 1260), (1228, 1240, 1266, 1254), (1227, 1242, 1268, 1253), (1233, 1250, 1276, 1259), (1252, 1251, 1277, 1278), (1251, 1248, 1274, 1277), (1232, 1247, 1273, 1258), (1250, 1249, 1275, 1276), (1249, 1246, 1272, 1275), (1248, 1236, 1262, 1274), (1247, 1235, 1261, 1273), (1231, 1245, 1271, 1257), (1246, 1234, 1260, 1272), (1229, 1243, 1269, 1255), (1245, 1233, 1259, 1271), (1244, 1241, 1267, 1270), (1243, 1232, 1258, 1269), (1242, 1239, 1265, 1268), (1241, 1231, 1257, 1267), (1240, 1237, 1263, 1266), (1239, 1238, 1264, 1265), (1238, 1230, 1256, 1264), (1237, 1229, 1255, 1263), (1236, 1228, 1254, 1262), (1235, 1227, 1253, 1261), (1256, 1270, 1296, 1282), (1260, 1278, 1304, 1286), (1254, 1266, 1292, 1280), (1253, 1268, 1294, 1279), (1259, 1276, 1302, 1285), (1278, 1277, 1303, 1304), (1277, 1274, 1300, 1303), (1258, 1273, 1299, 1284), (1276, 1275, 1301, 1302), (1275, 1272, 1298, 1301), (1274, 1262, 1288, 1300), (1273, 1261, 1287, 1299), (1257, 1271, 1297, 1283), (1272, 1260, 1286, 1298), (1255, 1269, 1295, 1281), (1271, 1259, 1285, 1297), (1270, 1267, 1293, 1296), (1269, 1258, 1284, 1295), (1268, 1265, 1291, 1294), (1267, 1257, 1283, 1293), (1266, 1263, 1289, 1292), (1265, 1264, 1290, 1291), (1264, 1256, 1282, 1290), (1263, 1255, 1281, 1289), (1262, 1254, 1280, 1288), (1261, 1253, 1279, 1287), (1282, 1296, 1322, 1308), (1286, 1304, 1330, 1312), (1280, 1292, 1318, 1306), (1279, 1294, 1320, 1305), (1285, 1302, 1328, 1311), (1304, 1303, 1329, 1330), (1303, 1300, 1326, 1329), (1284, 1299, 1325, 1310), (1302, 1301, 1327, 1328), (1301, 1298, 1324, 1327), (1300, 1288, 1314, 1326), (1299, 1287, 1313, 1325), (1283, 1297, 1323, 1309), (1298, 1286, 1312, 1324), (1281, 1295, 1321, 1307), (1297, 1285, 1311, 1323), (1296, 1293, 1319, 1322), (1295, 1284, 1310, 1321), (1294, 1291, 1317, 1320), (1293, 1283, 1309, 1319), (1292, 1289, 1315, 1318), (1291, 1290, 1316, 1317), (1290, 1282, 1308, 1316), (1289, 1281, 1307, 1315), (1288, 1280, 1306, 1314), (1287, 1279, 1305, 1313), (1209, 1201, 1349, 1331), (1210, 1202, 1350, 1332), (1211, 1203, 1351, 1333), (1212, 1204, 1352, 1334), (1213, 1212, 1334, 1335), (1214, 1211, 1333, 1336), (1215, 1205, 1353, 1337), (1216, 1213, 1335, 1338), (1217, 1206, 1354, 1339), (1218, 1215, 1337, 1340), (1219, 1207, 1355, 1341), (1203, 1217, 1339, 1351), (1220, 1208, 1356, 1342), (1205, 1219, 1341, 1353), (1221, 1209, 1331, 1343), (1222, 1210, 1332, 1344), (1223, 1220, 1342, 1345), (1224, 1223, 1345, 1346), (1206, 1221, 1343, 1354), (1225, 1222, 1344, 1347), (1226, 1225, 1347, 1348), (1207, 1224, 1346, 1355), (1201, 1216, 1338, 1349), (1202, 1214, 1336, 1350), (1208, 1226, 1348, 1356), (1204, 1218, 1340, 1352), (1326, 1314, 1359, 1379), (1170, 1160, 1365, 1370), (1153, 1170, 1370, 1361), (1150, 1363, 1372, 1156), (1163, 1164, 1154, 1384, 1367, 1165), (1327, 1324, 1377, 1380), (1160, 1169, 1369, 1365), (1328, 1327, 1380, 1381), (1152, 1165, 1367, 1360), (1310, 1325, 1378, 1371), (1168, 1152, 1360, 1368), (1329, 1326, 1379, 1382), (1330, 1329, 1382, 1383), (1305, 1320, 1374, 1172), (1156, 1372, 1369, 1169), (1149, 1368, 1363, 1150), (1161, 1168, 1368, 1149, 1151), (1325, 1313, 1362, 1378), (1309, 1323, 1376, 1157), (1324, 1312, 1364, 1377), (1323, 1311, 1366, 1376), (1322, 1319, 1373, 1375), (1320, 1317, 1357, 1374), (1319, 1309, 1157, 1373), (1317, 1316, 1358, 1357), (1316, 1308, 1159, 1358), (1314, 1306, 1171, 1359), (1313, 1305, 1172, 1362), (1167, 1162, 1166, 1385, 1384, 1154), (1155, 1174, 1158, 1173, 1153, 1361, 1385, 1166), (1063, 1062, 1390, 1391), (1070, 1061, 1389, 1398), (1058, 1064, 1392, 1386), (1065, 1069, 1397, 1393), (1062, 1068, 1396, 1390), (1068, 1067, 1395, 1396), (1060, 1070, 1398, 1388), (1066, 1065, 1393, 1394), (1067, 1066, 1394, 1395), (1059, 1060, 1388, 1387), (1064, 1063, 1391, 1392), (1061, 1058, 1386, 1389), (1069, 1059, 1387, 1397), (1394, 1393, 1406, 1407), (1395, 1394, 1407, 1408), (1387, 1388, 1401, 1400), (1392, 1391, 1404, 1405), (1389, 1386, 1399, 1402), (1397, 1387, 1400, 1410), (1391, 1390, 1403, 1404), (1398, 1389, 1402, 1411), (1386, 1392, 1405, 1399), (1393, 1397, 1410, 1406), (1390, 1396, 1409, 1403), (1396, 1395, 1408, 1409), (1388, 1398, 1411, 1401), (1411, 1402, 1415, 1423), (1399, 1405, 1418, 1412), (1406, 1410, 1422, 1419), (1408, 1407, 1406, 1419, 1421, 1409), (1401, 1411, 1423, 1414), (1420, 1425, 1419, 1422), (1423, 1415, 1412, 1416, 1414), (1400, 1401, 1414, 1416, 1413), (1405, 1404, 1417, 1418), (1402, 1399, 1412, 1415), (1410, 1400, 1413, 1424, 1420, 1422), (1424, 1417, 1426, 1425, 1420), (1425, 1426, 1421, 1419), (1416, 1412, 1418, 1413), (1418, 1417, 1424, 1413), (1417, 1404, 1403, 1409, 1421, 1426), (588, 209, 1533, 1528), (209, 589, 1521, 1533), (741, 1535, 383, 1534), (414, 840, 1535, 9), (741, 9, 1535), (414, 120, 458, 840), (337, 51, 347, 173, 468, 46), (343, 169, 464, 51, 337, 163, 53), (1536, 165, 460, 53, 163), (27, 339, 1537, 294), (339, 165, 1536, 1537), (294, 1537, 458, 120), (741, 623, 9)])
me_cube_002.use_remesh_preserve_volume = False
me_cube_002.use_remesh_preserve_attributes = False
me_cube_002.use_mirror_vertex_groups = False
me_cube_002.update()

# ---- objects
ob_cube_001 = bpy.data.objects.new('Cube.001', me_cube_002)

# ---- transforms, parenting, visibility, modifiers, constraints
ob_cube_001.location = (0.7904, 0.0, 0.0)
ob_cube_001.rotation_euler = (-1.571, -0.0, 0.0)
ob_cube_001.lineart.crease_threshold = 0.0
_m = ob_cube_001.modifiers.new('Mirror', 'MIRROR')
_m.use_mirror_merge = False

# ---- collection membership
col_collection_1.objects.link(ob_cube_001)

# ---- scene / render settings (as saved in the file)
scene.frame_start = 1; scene.frame_end = 250; scene.frame_set(1)
scene.render.engine = 'BLENDER_EEVEE_NEXT'
scene.render.resolution_percentage = 50
scene.render.dither_intensity = 0.0
scene.cycles.use_denoising = False
scene.cycles.samples = 10
scene.cycles.sampling_pattern = 'TABULATED_SOBOL'
scene.cycles.light_sampling_threshold = 0.0
scene.cycles.use_adaptive_sampling = False
scene.cycles.use_light_tree = False
scene.cycles.blur_glossy = 0.0
scene.cycles.pixel_filter_type = 'GAUSSIAN'
scene.cycles.sample_clamp_indirect = 0.0
scene.view_settings.view_transform = 'Standard'
bpy.context.view_layer.update()

# ---- added for rendering (the .blend has no active camera and no usable light): camera, sun
cam_auto = bpy.data.cameras.new('AutoCamera')
cam_auto.lens = 50.0
cam_auto.sensor_width = 36.0
cam_auto.clip_end = 1000.0
ob_auto_camera = bpy.data.objects.new('AutoCamera', cam_auto)
scene.collection.objects.link(ob_auto_camera)
ob_auto_camera.location = (7.30352, -8.11553, 5.14094)
ob_auto_camera.rotation_euler = (1.09748, -7.21219e-08, 0.694738)
scene.camera = ob_auto_camera
light_auto_sun = bpy.data.lights.new('AutoSun', 'SUN')
light_auto_sun.energy = 3.0
light_auto_sun.angle = 0.0523599
ob_auto_sun = bpy.data.objects.new('AutoSun', light_auto_sun)
scene.collection.objects.link(ob_auto_sun)
ob_auto_sun.rotation_euler = (0.872665, 0.174533, 0.523599)
bpy.context.view_layer.update()
